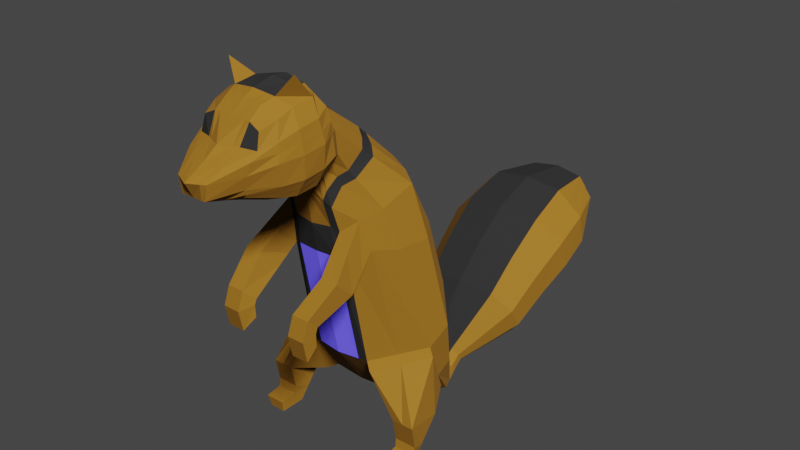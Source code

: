 # Source: ShopSquirrel01.blend  (saved by Blender 2.91.10; exported with 4.5.12 LTS)
import bpy
from mathutils import Matrix  # noqa: F401  (used for matrix-valued properties, if any)

bpy.ops.wm.read_factory_settings(use_empty=True)
scene = bpy.context.scene
scene.name = 'Scene'

# ---- collections
col_collection = bpy.data.collections.new('Collection'); scene.collection.children.link(col_collection)

# ---- materials (node trees are filled in below, after node groups)
mat_material = bpy.data.materials.new('Material')
mat_material.alpha_threshold = 0.0
mat_material.use_transparent_shadow = False
mat_material.line_color = (0.0, 0.0, 0.0, 1.0)
mat_material_001 = bpy.data.materials.new('Material.001')
mat_material_001.use_transparent_shadow = False
mat_material_002 = bpy.data.materials.new('Material.002')
mat_material_002.use_transparent_shadow = False
mat_material_003 = bpy.data.materials.new('Material.003')
mat_material_003.use_transparent_shadow = False
mat_material_004 = bpy.data.materials.new('Material.004')
mat_material_004.use_transparent_shadow = False

# ---- material node trees
mat_material.use_nodes = True; mat_material.node_tree.nodes.clear()
_N = mat_material.node_tree.nodes; _L = mat_material.node_tree.links
n0 = _N.new('ShaderNodeOutputMaterial'); n0.name = 'Material Output'; n0.location = (300, 300)
n1 = _N.new('ShaderNodeBsdfPrincipled'); n1.name = 'Principled BSDF'; n1.location = (10, 300)
n1.distribution = 'GGX'
n1.subsurface_method = 'BURLEY'
n1.inputs[2].default_value = 0.4
n1.inputs[3].default_value = 1.45
n1.inputs[27].default_value = (0.0, 0.0, 0.0, 1.0)
n1.inputs[28].default_value = 1.0
_L.new(n1.outputs[0], n0.inputs[0])
n0.is_active_output = True
mat_material_001.use_nodes = True; mat_material_001.node_tree.nodes.clear()
_N = mat_material_001.node_tree.nodes; _L = mat_material_001.node_tree.links
n0 = _N.new('ShaderNodeBsdfPrincipled'); n0.name = 'Principled BSDF'; n0.location = (10, 300)
n0.distribution = 'GGX'
n0.subsurface_method = 'BURLEY'
n0.inputs[0].default_value = (0.009018, 0.009018, 0.009018, 1.0)
n0.inputs[2].default_value = 0.883
n0.inputs[3].default_value = 1.45
n0.inputs[13].default_value = 0.08865
n0.inputs[27].default_value = (0.0, 0.0, 0.0, 1.0)
n0.inputs[28].default_value = 1.0
n1 = _N.new('ShaderNodeOutputMaterial'); n1.name = 'Material Output'; n1.location = (300, 300)
_L.new(n0.outputs[0], n1.inputs[0])
n1.is_active_output = True
mat_material_002.use_nodes = True; mat_material_002.node_tree.nodes.clear()
_N = mat_material_002.node_tree.nodes; _L = mat_material_002.node_tree.links
n0 = _N.new('ShaderNodeBsdfPrincipled'); n0.name = 'Principled BSDF'; n0.location = (10, 300)
n0.distribution = 'GGX'
n0.subsurface_method = 'BURLEY'
n0.inputs[0].default_value = (0.1193, 0.05247, 0.003115, 1.0)
n0.inputs[2].default_value = 0.8333
n0.inputs[3].default_value = 1.45
n0.inputs[13].default_value = 0.1596
n0.inputs[27].default_value = (0.0, 0.0, 0.0, 1.0)
n0.inputs[28].default_value = 1.0
n1 = _N.new('ShaderNodeOutputMaterial'); n1.name = 'Material Output'; n1.location = (300, 300)
_L.new(n0.outputs[0], n1.inputs[0])
n1.is_active_output = True
mat_material_003.use_nodes = True; mat_material_003.node_tree.nodes.clear()
_N = mat_material_003.node_tree.nodes; _L = mat_material_003.node_tree.links
n0 = _N.new('ShaderNodeBsdfPrincipled'); n0.name = 'Principled BSDF'; n0.location = (10, 300)
n0.distribution = 'GGX'
n0.subsurface_method = 'BURLEY'
n0.inputs[3].default_value = 1.45
n0.inputs[27].default_value = (0.8412, 0.6081, 0.1818, 1.0)
n0.inputs[28].default_value = 29.0
n1 = _N.new('ShaderNodeOutputMaterial'); n1.name = 'Material Output'; n1.location = (300, 300)
_L.new(n0.outputs[0], n1.inputs[0])
n1.is_active_output = True
mat_material_004.use_nodes = True; mat_material_004.node_tree.nodes.clear()
_N = mat_material_004.node_tree.nodes; _L = mat_material_004.node_tree.links
n0 = _N.new('ShaderNodeBsdfPrincipled'); n0.name = 'Principled BSDF'; n0.location = (10, 300)
n0.distribution = 'GGX'
n0.subsurface_method = 'BURLEY'
n0.inputs[0].default_value = (0.0922, 0.06845, 0.8, 1.0)
n0.inputs[2].default_value = 0.8404
n0.inputs[3].default_value = 1.45
n0.inputs[13].default_value = 0.1241
n0.inputs[27].default_value = (0.0, 0.0, 0.0, 1.0)
n0.inputs[28].default_value = 1.0
n1 = _N.new('ShaderNodeOutputMaterial'); n1.name = 'Material Output'; n1.location = (300, 300)
_L.new(n0.outputs[0], n1.inputs[0])
n1.is_active_output = True

# ---- world
world_world = bpy.data.worlds.new('World'); scene.world = world_world
world_world.use_nodes = True; world_world.node_tree.nodes.clear()
_N = world_world.node_tree.nodes; _L = world_world.node_tree.links
n0 = _N.new('ShaderNodeOutputWorld'); n0.name = 'World Output'; n0.location = (300, 300)
n1 = _N.new('ShaderNodeBackground'); n1.name = 'Background'; n1.location = (10, 300)
n1.inputs[0].default_value = (0.05088, 0.05088, 0.05088, 1.0)
_L.new(n1.outputs[0], n0.inputs[0])
n0.is_active_output = True
world_world.color = (0.05088, 0.05088, 0.05088)
world_world.use_sun_shadow = False
world_world.sun_shadow_jitter_overblur = 0.0

# ---- lights
light_light = bpy.data.lights.new('Light', 'SUN')
light_light.transmission_factor = 0.0
light_light.angle = 0.1993
light_light.shadow_soft_size = 0.1
light_light.shadow_cascade_max_distance = 1000.0

# ---- meshes
me_cube = bpy.data.meshes.new('Cube')
me_cube.from_pydata([(1.733, -0.3216, 1.876), (1.851, -0.2243, 1.25), (1.003, -0.2835, 2.025), (0.9485, -0.3672, 1.23), (0.8266, -0.194, 1.172), (1.721, -0.1948, 1.935), (1.018, -0.1885, 2.097), (1.836, -0.1355, 1.2), (0.9038, -0.4507, 1.405), (0.9281, -0.4417, 1.641), (0.9562, -0.4006, 1.903), (1.78, -0.3383, 1.709), (1.907, -0.3081, 1.499), (1.885, -0.2621, 1.347), (1.835, -0.173, 1.721), (2.233, -0.158, 1.49), (2.233, -0.118, 1.315), (0.8935, -0.2293, 1.89), (0.805, -0.3573, 1.61), (0.7792, -0.3573, 1.354), (1.341, 0.4489, 2.311), (1.55, -0.3808, 1.95), (1.371, -0.3877, 2.015), (1.115, -0.3877, 2.041), (1.103, -0.3848, 1.153), (1.359, -0.3774, 1.137), (1.504, -0.3447, 1.158), (1.56, -0.1842, 1.112), (1.328, -0.2293, 1.07), (1.072, -0.2293, 1.095), (1.175, -0.2293, 2.12), (1.432, -0.2293, 2.094), (1.579, -0.1896, 2.046), (0.4207, -0.4059, 1.286), (0.2554, -0.212, 1.422), (-0.8743, -0.2616, -0.5918), (0.6276, -0.4059, 1.133), (0.7919, -0.2649, 0.9289), (1.567, -0.428, 1.323), (1.354, -0.4867, 1.326), (1.098, -0.4867, 1.351), (1.644, -0.4516, 1.565), (1.375, -0.5131, 1.584), (1.11, -0.5209, 1.61), (1.619, -0.4351, 1.761), (1.406, -0.4867, 1.838), (1.15, -0.4867, 1.864), (-0.6206, -0.2582, 0.2108), (-1.205, -0.2652, -2.058), (-0.2035, -0.7466, 0.1679), (0.2467, -0.7331, 0.2144), (0.6222, -0.3607, 0.09087), (-1.179, -0.2449, -2.117), (-0.4357, -0.8536, -0.9728), (-0.124, -0.8569, -1.099), (0.3821, -0.39, -1.219), (-1.325, -0.2449, -1.997), (-0.9856, -0.4869, -2.156), (-0.8771, -0.5185, -2.186), (-0.6462, -0.2891, -2.262), (-1.828, -0.4513, -1.371), (-1.244, -0.3217, -2.167), (-1.322, -0.3217, -2.229), (-1.384, -0.264, -2.278), (-3.232, -0.4621, -0.4699), (-1.368, -0.3217, -2.067), (-1.42, -0.3217, -2.152), (-1.461, -0.264, -2.219), (-1.959, -0.6855, -1.585), (-2.119, -0.6855, -1.843), (-2.245, -0.5097, -2.048), (1.918, -0.3437, 1.622), (0.941, -0.4417, 1.769), (-3.309, -0.7617, -0.7812), (-3.402, -0.7617, -1.158), (-3.477, -0.5368, -1.456), (2.048, -0.1862, 1.6), (0.8492, -0.2933, 1.75), (1.66, -0.4433, 1.657), (1.39, -0.4999, 1.711), (1.13, -0.5038, 1.737), (0.3284, -0.3227, 1.354), (-0.5015, -0.5201, 0.1797), (-0.7013, -0.5754, -0.6363), (-1.015, -0.4557, -2.105), (-1.212, -0.2833, -2.142), (-1.346, -0.2833, -2.032), (-1.894, -0.5684, -1.478), (-3.27, -0.6119, -0.6256), (-4.598, -4.471e-08, -1.595), (0.6871, -0.3244, 0.4573), (-0.08103, -0.6275, 0.8051), (-0.2597, -0.2379, 0.9358), (0.3691, -0.6296, 0.6911), (-0.1945, -0.4455, 0.8708), (1.866, -0.2466, 1.289), (2.01, -0.1152, 1.25), (0.8029, -0.2756, 1.263), (0.9261, -0.409, 1.318), (0.7095, -0.3313, 1.072), (1.535, -0.3864, 1.241), (1.357, -0.4321, 1.231), (1.1, -0.4357, 1.252), (0.4725, -0.5551, 0.2335), (0.129, -0.6235, -1.159), (-0.7622, -0.4038, -2.224), (-1.353, -0.2929, -2.253), (-1.441, -0.2929, -2.186), (-2.182, -0.5976, -1.945), (-3.439, -0.6493, -1.307), (0.5642, -0.477, 0.575), (0.8572, -0.6306, -0.08775), (0.8595, -0.3709, -0.0853), (1.078, -0.4262, 0.1308), (1.076, -0.63, 0.1292), (1.288, -0.5587, -0.2805), (1.289, -0.2991, -0.279), (1.42, -0.3544, -0.1525), (1.419, -0.5581, -0.1534), (1.315, -0.5587, -0.3441), (1.317, -0.299, -0.3443), (1.498, -0.3543, -0.3634), (1.496, -0.5581, -0.3633), (1.446, 0.5581, -0.6123), (1.447, 0.3543, -0.6132), (1.311, 0.299, -0.492), (1.31, 0.5587, -0.4907), (-0.4152, -0.7515, -1.663), (0.0275, -0.3751, -1.77), (-0.6224, -0.7499, -1.565), (-1.071, -0.2634, -1.452), (-0.8898, -0.5156, -1.498), (-0.1939, -0.5633, -1.717), (0.2027, -0.7207, -1.212), (0.4558, -0.4873, -1.272), (0.1012, -0.4724, -1.823), (-0.05034, -0.9541, -1.152), (-0.3415, -0.8488, -1.716), (-0.1202, -0.6606, -1.77), (0.4041, -0.9017, -1.808), (0.4061, -0.7688, -1.808), (-0.07763, -0.7603, -1.899), (0.4021, -1.035, -1.808), (-0.07963, -0.9747, -1.899), (-0.07863, -0.8675, -1.899), (0.3496, -0.9017, -2.087), (0.3505, -0.7688, -2.086), (0.1568, -0.7603, -2.182), (0.3488, -1.035, -2.087), (0.156, -0.9747, -2.182), (0.1564, -0.8675, -2.182), (0.3745, -0.9, -2.179), (0.3749, -0.7806, -2.178), (0.2567, -0.7729, -2.332), (0.374, -1.019, -2.18), (0.2562, -0.9655, -2.333), (0.2565, -0.8692, -2.332), (0.5746, -0.9, -2.209), (0.5746, -0.7806, -2.208), (0.5659, -0.7729, -2.33), (0.5745, -1.019, -2.209), (0.5659, -0.9655, -2.33), (0.5659, -0.8692, -2.33), (-4.331, -0.2914, -1.081), (-3.874, -0.5636, -0.7711), (-3.801, -0.5644, -1.081), (-4.249, -0.3091, -1.216), (-4.206, -0.1661, -1.331), (-3.735, -0.4133, -1.361), (-4.422, -0.1741, -0.9311), (-3.926, -0.3495, -0.5504), (-3.9, -0.4531, -0.6592), (-4.377, -0.2266, -1.006), (-3.768, -0.5054, -1.221), (-4.225, -0.2428, -1.296), (-4.44, -0.1852, -1.419), (-4.558, -0.1535, -1.351), (-4.404, -0.1488, -1.446), (-4.502, -0.1774, -1.376), (-4.376, -0.09607, -1.46), (-4.622, -0.1118, -1.32), (1.733, 0.378, 1.876), (1.851, 0.2806, 1.25), (1.003, 0.3398, 2.025), (0.9485, 0.4236, 1.23), (0.8161, 0.02819, 1.121), (0.8266, 0.2503, 1.172), (1.714, 0.02819, 1.945), (1.721, 0.2511, 1.935), (1.018, 0.2449, 2.097), (1.024, 0.02819, 2.152), (1.836, 0.1918, 1.2), (1.807, 0.02819, 1.183), (0.9038, 0.5071, 1.405), (0.9281, 0.4981, 1.641), (0.9562, 0.457, 1.903), (1.78, 0.3947, 1.709), (1.907, 0.3644, 1.499), (1.885, 0.3185, 1.347), (1.925, 0.02819, 1.723), (2.325, 0.02819, 1.487), (2.233, 0.02819, 1.315), (1.835, 0.2294, 1.721), (2.233, 0.2144, 1.49), (2.233, 0.1744, 1.315), (0.8935, 0.2856, 1.89), (0.805, 0.4136, 1.61), (0.7792, 0.4136, 1.354), (0.8602, 0.02819, 1.945), (1.341, -0.3925, 2.311), (1.55, 0.4371, 1.95), (1.371, 0.4441, 2.015), (1.115, 0.4441, 2.041), (1.103, 0.4411, 1.153), (1.359, 0.4338, 1.137), (1.504, 0.4011, 1.158), (1.551, 0.02819, 1.091), (1.328, 0.02819, 1.07), (1.072, 0.02819, 1.095), (1.56, 0.2406, 1.112), (1.328, 0.2856, 1.07), (1.072, 0.2856, 1.095), (1.195, 0.02819, 2.177), (1.448, 0.02819, 2.124), (1.587, 0.02819, 2.054), (1.175, 0.2856, 2.12), (1.432, 0.2856, 2.094), (1.579, 0.246, 2.046), (-0.9016, -1.018e-07, -0.585), (0.2125, -1.458e-07, 1.44), (0.4207, 0.4059, 1.286), (0.2554, 0.212, 1.422), (-0.8743, 0.2616, -0.5918), (0.6276, 0.4059, 1.133), (0.7919, 0.265, 0.9289), (0.8332, -1.187e-07, 0.9805), (1.567, 0.4844, 1.323), (1.354, 0.5431, 1.326), (1.098, 0.5431, 1.351), (1.644, 0.5079, 1.565), (1.375, 0.5695, 1.584), (1.11, 0.5773, 1.61), (1.619, 0.4914, 1.761), (1.406, 0.5431, 1.838), (1.15, 0.5431, 1.864), (-0.6206, 0.2582, 0.2108), (-0.6881, -1.292e-07, 0.2276), (-1.214, -4.974e-08, -2.056), (-1.205, 0.2652, -2.058), (-0.2035, 0.7466, 0.1679), (0.2467, 0.7331, 0.2144), (0.6222, 0.3607, 0.09087), (0.6899, -8.642e-08, 0.1324), (-1.165, -3.383e-08, -2.106), (-1.179, 0.2449, -2.117), (-0.4357, 0.8536, -0.9728), (-0.124, 0.8569, -1.099), (0.3821, 0.39, -1.219), (0.4164, -3.268e-08, -1.242), (-1.315, -3.891e-08, -1.982), (-1.325, 0.2449, -1.997), (-0.9856, 0.4869, -2.156), (-0.8771, 0.5185, -2.186), (-0.6462, 0.2891, -2.262), (-0.5685, -1.394e-08, -2.281), (-1.799, -4.035e-08, -1.325), (-1.828, 0.4513, -1.371), (-1.244, 0.3217, -2.167), (-1.322, 0.3217, -2.229), (-1.384, 0.264, -2.278), (-1.4, -4.409e-08, -2.29), (-3.215, -4.631e-08, -0.4022), (-3.232, 0.4621, -0.4699), (-1.368, 0.3217, -2.067), (-1.42, 0.3217, -2.152), (-1.461, 0.264, -2.219), (-1.472, -3.837e-08, -2.236), (-1.959, 0.6855, -1.585), (-2.119, 0.6855, -1.843), (-2.245, 0.5097, -2.048), (-2.277, -3.871e-08, -2.1), (1.876, 0.4, 1.632), (0.941, 0.4981, 1.769), (-3.309, 0.7617, -0.7812), (-3.402, 0.7617, -1.158), (-3.477, 0.5368, -1.456), (-3.495, -2.976e-08, -1.533), (2.09, 0.02819, 1.613), (2.048, 0.2426, 1.6), (0.8492, 0.3496, 1.75), (1.619, 0.4997, 1.666), (1.39, 0.5563, 1.711), (1.13, 0.5602, 1.737), (0.3284, 0.3227, 1.354), (-0.5015, 0.5201, 0.1797), (-0.7013, 0.5754, -0.6363), (-1.015, 0.4557, -2.105), (-1.212, 0.2833, -2.142), (-1.346, 0.2833, -2.032), (-1.894, 0.5684, -1.478), (-3.27, 0.6119, -0.6256), (0.7487, -9.729e-08, 0.4811), (0.6871, 0.3244, 0.4573), (-0.08103, 0.6275, 0.8051), (-0.2597, 0.2379, 0.9358), (0.3691, 0.6296, 0.6911), (-0.2656, -1.416e-07, 0.9703), (-0.1945, 0.4455, 0.8708), (1.866, 0.303, 1.289), (2.02, 0.02819, 1.249), (2.01, 0.1715, 1.25), (0.8029, 0.332, 1.263), (0.9261, 0.4653, 1.318), (0.7095, 0.3313, 1.072), (1.535, 0.4427, 1.241), (1.357, 0.4884, 1.231), (1.1, 0.4921, 1.252), (0.4725, 0.5551, 0.2335), (0.129, 0.6235, -1.159), (-0.7622, 0.4038, -2.224), (-1.353, 0.2929, -2.253), (-1.441, 0.2929, -2.186), (-2.182, 0.5976, -1.945), (-3.439, 0.6493, -1.307), (0.5642, 0.477, 0.575), (0.8572, 0.6306, -0.08775), (0.8595, 0.3709, -0.0853), (1.078, 0.4262, 0.1308), (1.076, 0.63, 0.1292), (1.288, 0.5587, -0.2805), (1.289, 0.2991, -0.279), (1.42, 0.3544, -0.1525), (1.419, 0.5581, -0.1534), (1.315, 0.5587, -0.3441), (1.317, 0.299, -0.3443), (1.498, 0.3543, -0.3634), (1.496, 0.5581, -0.3633), (1.446, -0.5581, -0.6123), (1.447, -0.3543, -0.6132), (1.311, -0.299, -0.492), (1.31, -0.5587, -0.4907), (-1.096, -7.168e-08, -1.446), (-0.4152, 0.7515, -1.663), (0.0275, 0.3751, -1.77), (-0.6224, 0.7499, -1.565), (-1.071, 0.2634, -1.452), (0.0448, -2.181e-08, -1.789), (-0.8898, 0.5156, -1.498), (-0.1939, 0.5633, -1.717), (0.2027, 0.7207, -1.212), (0.4558, 0.4873, -1.272), (0.1012, 0.4724, -1.823), (-0.05034, 0.9541, -1.152), (-0.3415, 0.8488, -1.716), (-0.1202, 0.6606, -1.77), (0.4041, 0.9017, -1.808), (0.4061, 0.7688, -1.808), (-0.07763, 0.7603, -1.899), (0.4021, 1.035, -1.808), (-0.07963, 0.9747, -1.899), (-0.07863, 0.8675, -1.899), (0.3496, 0.9017, -2.087), (0.3505, 0.7688, -2.086), (0.1568, 0.7603, -2.182), (0.3488, 1.035, -2.087), (0.156, 0.9747, -2.182), (0.1564, 0.8675, -2.182), (0.3745, 0.9, -2.179), (0.3749, 0.7806, -2.178), (0.2567, 0.7729, -2.332), (0.374, 1.019, -2.18), (0.2562, 0.9655, -2.333), (0.2565, 0.8692, -2.332), (0.5746, 0.9, -2.209), (0.5746, 0.7806, -2.208), (0.5659, 0.7729, -2.33), (0.5745, 1.019, -2.209), (0.5659, 0.9655, -2.33), (0.5659, 0.8692, -2.33), (-4.331, 0.2914, -1.081), (-3.874, 0.5636, -0.7711), (-3.801, 0.5644, -1.081), (-4.249, 0.3091, -1.216), (-4.206, 0.1661, -1.331), (-3.735, 0.4133, -1.361), (-4.422, 0.1741, -0.9311), (-3.926, 0.3495, -0.5504), (-3.939, -5.041e-08, -0.4963), (-4.422, -4.028e-08, -0.9312), (-4.174, -4.59e-08, -1.338), (-3.72, -3.508e-08, -1.426), (-3.9, 0.4531, -0.6592), (-4.377, 0.2266, -1.006), (-3.768, 0.5054, -1.221), (-4.225, 0.2428, -1.296), (-4.44, 0.1852, -1.419), (-4.628, -4.078e-08, -1.316), (-4.558, 0.1535, -1.351), (-4.404, 0.1488, -1.446), (-4.502, 0.1774, -1.376), (-4.376, 0.09607, -1.46), (-4.622, 0.1118, -1.32), (-4.352, -3.98e-08, -1.456), (-2.807, -0.8032, -0.9605), (-2.367, -0.7444, -1.256), (-2.55, -0.7444, -1.553), (-2.967, -0.8032, -1.321), (-3.093, -0.5749, -1.606), (-2.695, -0.5423, -1.788), (-2.675, -0.4991, -0.6628), (-2.216, -0.4752, -1.011), (-2.183, -4.067e-08, -0.9572), (-2.647, -4.448e-08, -0.598), (-3.125, -3.614e-08, -1.679), (-2.732, -3.878e-08, -1.848), (-2.292, -0.6098, -1.133), (-2.741, -0.6512, -0.8117), (-2.622, -0.6434, -1.67), (-3.03, -0.6891, -1.464), (-2.807, 0.8032, -0.9605), (-2.367, 0.7444, -1.256), (-2.55, 0.7444, -1.553), (-2.967, 0.8032, -1.321), (-3.093, 0.5749, -1.606), (-2.695, 0.5423, -1.788), (-2.675, 0.4991, -0.6628), (-2.216, 0.4752, -1.011), (-2.292, 0.6098, -1.133), (-2.741, 0.6512, -0.8117), (-2.622, 0.6434, -1.67), (-3.03, 0.6891, -1.464), (0.8202, -0.5535, 0.3521), (0.8824, -0.3753, 0.2941), (0.6648, -0.5928, 0.07288), (0.7409, -0.3658, 0.002786), (0.8202, 0.5535, 0.3521), (0.8824, 0.3753, 0.2941), (0.6648, 0.5928, 0.07288), (0.7409, 0.3658, 0.002786), (0.8235, 0.1856, 1.157), (1.719, 0.1861, 1.938), (1.02, 0.1817, 2.113), (1.828, 0.1441, 1.195), (0.8838, 0.2106, 1.906), (2.233, 0.1318, 1.315), (2.26, 0.1601, 1.489), (1.861, 0.1707, 1.721), (0.2429, 0.1502, 1.427), (0.8054, 0.2251, 0.8232), (-0.8823, 0.1853, -0.5898), (1.581, 0.1825, 2.048), (1.436, 0.2106, 2.103), (1.181, 0.2106, 2.137), (1.072, 0.2106, 1.095), (1.328, 0.2106, 1.07), (1.557, 0.1786, 1.106), (-0.6403, 0.1829, 0.2157), (0.6713, 0.2555, 0.1336), (0.3921, 0.2763, -1.226), (-1.208, 0.1879, -2.058), (-0.6235, 0.2048, -2.267), (-1.175, 0.1735, -2.113), (-1.389, 0.187, -2.281), (-1.322, 0.1735, -1.993), (-1.464, 0.187, -2.224), (-1.82, 0.3197, -1.358), (-2.254, 0.3611, -2.063), (-3.227, 0.3273, -0.4502), (-3.482, 0.3803, -1.479), (2.06, 0.1801, 1.604), (0.7159, 0.2298, 0.4963), (-0.2614, 0.1685, 0.9459), (2.013, 0.1297, 1.25), (0.03254, 0.2657, -1.776), (-1.078, 0.1866, -1.451), (-3.731, 0.2928, -1.38), (-4.197, 0.1176, -1.333), (-3.93, 0.2476, -0.5346), (-4.422, 0.1234, -0.9311), (-4.369, 0.06806, -1.459), (-4.624, 0.07919, -1.319), (-2.706, 0.3842, -1.805), (-3.102, 0.4073, -1.627), (-2.206, 0.3367, -0.995), (-2.667, 0.3536, -0.6439), (0.8236, -0.1304, 1.158), (1.719, -0.1309, 1.938), (1.02, -0.1265, 2.113), (1.828, -0.08862, 1.195), (0.8839, -0.1556, 1.905), (2.233, -0.07618, 1.315), (2.259, -0.1047, 1.489), (1.86, -0.1154, 1.721), (0.2431, -0.1513, 1.427), (0.8051, -0.2265, 0.8234), (-0.8821, -0.1867, -0.5898), (1.581, -0.1273, 2.048), (1.436, -0.1556, 2.103), (1.181, -0.1556, 2.136), (1.072, -0.1556, 1.095), (1.328, -0.1556, 1.07), (1.558, -0.1234, 1.106), (-0.6399, -0.1843, 0.2156), (0.6704, -0.2575, 0.1328), (0.3919, -0.2784, -1.226), (-1.208, -0.1893, -2.058), (-0.624, -0.2063, -2.267), (-1.175, -0.1748, -2.113), (-1.389, -0.1885, -2.281), (-1.322, -0.1748, -1.993), (-1.464, -0.1885, -2.224), (-1.82, -0.3221, -1.358), (-2.254, -0.3638, -2.063), (-3.227, -0.3298, -0.4505), (-3.482, -0.3831, -1.478), (2.06, -0.1248, 1.604), (0.7154, -0.2315, 0.4956), (-0.2614, -0.1698, 0.9457), (2.013, -0.07414, 1.25), (0.03245, -0.2677, -1.776), (-1.078, -0.188, -1.451), (-3.731, -0.295, -1.38), (-4.197, -0.1185, -1.333), (-3.93, -0.2494, -0.5349), (-4.422, -0.1243, -0.9311), (-4.37, -0.06857, -1.459), (-4.624, -0.07978, -1.319), (-2.706, -0.3871, -1.805), (-3.102, -0.4104, -1.627), (-2.207, -0.3392, -0.9953), (-2.667, -0.3562, -0.6443), (0.8231, -1.137e-07, 0.8972), (0.7671, -0.3005, 0.7468), (0.3133, -0.4533, 1.183), (0.5723, -0.4538, 1.038), (0.1452, -0.2175, 1.318), (0.1102, -1.449e-07, 1.34), (0.2165, -0.349, 1.251), (0.6784, -0.3625, 0.9657), (0.7671, 0.3006, 0.7468), (0.3133, 0.4533, 1.183), (0.5723, 0.4538, 1.038), (0.1452, 0.2175, 1.318), (0.2165, 0.349, 1.251), (0.6784, 0.3625, 0.9657), (0.135, 0.1541, 1.324), (0.7846, 0.213, 0.7482), (0.1352, -0.1553, 1.324), (0.7843, -0.2145, 0.7481)], [], [(30, 6, 2, 23), (46, 23, 2, 10), (27, 7, 1, 26), (14, 5, 0, 11), (492, 486, 5, 14), (501, 488, 7, 27), (6, 17, 2), (489, 487, 190, 208), (498, 487, 6, 30), (77, 17, 34, 81), (485, 4, 37, 494), (489, 208, 229, 493), (98, 8, 19, 97), (8, 9, 18, 19), (72, 10, 17, 77), (518, 490, 16, 96), (490, 491, 15, 16), (515, 492, 14, 76), (96, 16, 13, 95), (16, 15, 12, 13), (76, 14, 11, 71), (102, 40, 8, 98), (40, 43, 9, 8), (80, 46, 10, 72), (71, 11, 44, 78), (78, 44, 45, 79), (79, 45, 46, 80), (13, 12, 41, 38), (38, 41, 42, 39), (39, 42, 43, 40), (95, 13, 38, 100), (100, 38, 39, 101), (101, 39, 40, 102), (517, 306, 246, 502), (93, 91, 49, 50), (97, 19, 36, 99), (94, 92, 47, 82), (486, 496, 32, 5), (496, 497, 31, 32), (497, 498, 30, 31), (19, 18, 33, 36), (209, 23, 31), (485, 499, 29, 4), (499, 500, 28, 29), (500, 501, 27, 28), (209, 30, 23), (20, 226, 212), (4, 29, 24, 3), (29, 28, 25, 24), (28, 27, 26, 25), (11, 0, 21, 44), (44, 21, 22, 45), (45, 22, 23, 46), (5, 32, 21, 0), (210, 211, 226, 227), (22, 31, 23), (82, 47, 35, 83), (103, 50, 54, 104), (502, 246, 228, 495), (110, 93, 50, 103), (516, 90, 51, 503), (131, 130, 48, 84), (520, 341, 247, 505), (132, 127, 58, 105), (503, 51, 55, 504), (50, 49, 53, 54), (84, 48, 52, 85), (105, 58, 62, 106), (505, 247, 253, 507), (519, 128, 59, 506), (127, 129, 57, 58), (85, 52, 56, 86), (106, 62, 66, 107), (507, 253, 259, 509), (506, 59, 63, 508), (58, 57, 61, 62), (86, 56, 60, 87), (107, 66, 69, 108), (509, 259, 265, 511), (508, 63, 67, 510), (62, 61, 65, 66), (416, 409, 64, 88), (418, 406, 74, 109), (530, 412, 271, 513), (510, 67, 70, 512), (66, 65, 68, 69), (528, 407, 75, 514), (406, 403, 73, 74), (403, 416, 88, 73), (65, 86, 87, 68), (61, 85, 86, 65), (57, 84, 85, 61), (129, 131, 84, 57), (49, 82, 83, 53), (91, 94, 82, 49), (42, 79, 80, 43), (41, 78, 79, 42), (12, 71, 78, 41), (43, 80, 72, 9), (15, 76, 71, 12), (491, 515, 76, 15), (9, 72, 77, 18), (18, 77, 81, 33), (533, 537, 94, 91), (548, 532, 90, 516), (538, 534, 93, 110), (537, 535, 92, 94), (534, 533, 91, 93), (547, 536, 306, 517), (532, 538, 110, 90), (175, 178, 89), (400, 479, 402, 89), (407, 418, 109, 75), (67, 107, 108, 70), (63, 106, 107, 67), (59, 105, 106, 63), (128, 132, 105, 59), (432, 431, 114, 113), (51, 103, 104, 55), (4, 97, 99, 37), (25, 101, 102, 24), (26, 100, 101, 25), (1, 95, 100, 26), (24, 102, 98, 3), (7, 96, 95, 1), (488, 518, 96, 7), (3, 98, 97, 4), (114, 111, 115, 118), (431, 433, 111, 114), (433, 434, 112, 111), (434, 432, 113, 112), (120, 121, 338, 339), (112, 113, 117, 116), (113, 114, 118, 117), (111, 112, 116, 115), (335, 334, 125, 124), (115, 116, 120, 119), (118, 115, 119, 122), (116, 117, 121, 120), (122, 119, 340, 337), (334, 333, 126, 125), (336, 335, 124, 123), (119, 120, 339, 340), (55, 104, 133, 134), (53, 83, 131, 129), (54, 53, 129, 127), (504, 55, 128, 519), (128, 55, 134, 135), (495, 228, 341, 520), (83, 35, 130, 131), (138, 135, 141, 144), (134, 133, 139, 140), (104, 54, 136, 133), (127, 132, 138, 137), (54, 127, 137, 136), (132, 128, 135, 138), (139, 142, 148, 145), (143, 144, 150, 149), (136, 137, 143, 142), (135, 134, 140, 141), (137, 138, 144, 143), (133, 136, 142, 139), (148, 149, 155, 154), (150, 147, 153, 156), (140, 139, 145, 146), (144, 141, 147, 150), (142, 143, 149, 148), (141, 140, 146, 147), (151, 154, 160, 157), (155, 156, 162, 161), (147, 146, 152, 153), (149, 150, 156, 155), (145, 148, 154, 151), (146, 145, 151, 152), (158, 157, 162, 159), (157, 160, 161, 162), (152, 151, 157, 158), (156, 153, 159, 162), (154, 155, 161, 160), (153, 152, 158, 159), (2, 17, 10), (75, 109, 173, 168), (168, 173, 174, 167), (73, 88, 171, 164), (164, 171, 172, 163), (74, 73, 164, 165), (165, 164, 163, 166), (514, 75, 168, 521), (521, 168, 167, 522), (513, 271, 387, 523), (523, 387, 388, 524), (109, 74, 165, 173), (173, 165, 166, 174), (88, 64, 170, 171), (171, 170, 169, 172), (167, 174, 177, 179), (163, 172, 176, 178), (166, 163, 178, 175), (522, 167, 179, 525), (524, 388, 396, 526), (174, 166, 175, 177), (172, 169, 180, 176), (225, 212, 183, 189), (244, 195, 183, 212), (219, 215, 182, 191), (202, 196, 181, 188), (446, 202, 188, 440), (455, 219, 191, 442), (189, 183, 205), (443, 208, 190, 441), (452, 225, 189, 441), (289, 293, 231, 205), (439, 448, 234, 186), (443, 447, 229, 208), (312, 311, 207, 193), (193, 207, 206, 194), (282, 289, 205, 195), (472, 310, 204, 444), (444, 204, 203, 445), (469, 288, 202, 446), (310, 308, 198, 204), (204, 198, 197, 203), (288, 281, 196, 202), (316, 312, 193, 238), (238, 193, 194, 241), (292, 282, 195, 244), (281, 290, 242, 196), (290, 291, 243, 242), (291, 292, 244, 243), (198, 236, 239, 197), (236, 237, 240, 239), (237, 238, 241, 240), (308, 314, 236, 198), (314, 315, 237, 236), (315, 316, 238, 237), (471, 456, 246, 306), (305, 250, 249, 303), (311, 313, 233, 207), (307, 294, 245, 304), (440, 188, 227, 450), (450, 227, 226, 451), (451, 226, 225, 452), (207, 233, 230, 206), (226, 20, 225), (439, 186, 221, 453), (453, 221, 220, 454), (454, 220, 219, 455), (31, 30, 209), (20, 212, 225), (186, 184, 213, 221), (221, 213, 214, 220), (220, 214, 215, 219), (196, 242, 210, 181), (242, 243, 211, 210), (243, 244, 212, 211), (188, 181, 210, 227), (21, 32, 31, 22), (211, 212, 226), (294, 295, 232, 245), (317, 318, 256, 250), (456, 449, 228, 246), (324, 317, 250, 305), (470, 457, 251, 302), (347, 296, 248, 345), (474, 459, 247, 341), (348, 319, 262, 342), (457, 458, 257, 251), (250, 256, 255, 249), (296, 297, 254, 248), (319, 320, 268, 262), (459, 461, 253, 247), (473, 460, 263, 343), (342, 262, 261, 344), (297, 298, 260, 254), (320, 321, 274, 268), (461, 463, 259, 253), (460, 462, 269, 263), (262, 268, 267, 261), (298, 299, 266, 260), (321, 322, 278, 274), (463, 465, 265, 259), (462, 464, 275, 269), (268, 274, 273, 267), (428, 300, 272, 425), (430, 323, 284, 422), (484, 467, 271, 412), (464, 466, 279, 275), (274, 278, 277, 273), (395, 398, 89), (397, 399, 89), (402, 525, 179, 89), (482, 468, 285, 423), (422, 284, 283, 419), (178, 176, 89), (401, 397, 89), (398, 400, 89), (396, 480, 401, 89), (176, 180, 89), (180, 526, 396, 89), (399, 395, 89), (419, 283, 300, 428), (273, 277, 299, 298), (267, 273, 298, 297), (261, 267, 297, 296), (344, 261, 296, 347), (249, 255, 295, 294), (303, 249, 294, 307), (240, 241, 292, 291), (239, 240, 291, 290), (197, 239, 290, 281), (241, 194, 282, 292), (203, 197, 281, 288), (445, 203, 288, 469), (194, 206, 289, 282), (206, 230, 293, 289), (540, 303, 307, 543), (546, 470, 302, 539), (544, 324, 305, 541), (543, 307, 304, 542), (541, 305, 303, 540), (545, 471, 306, 536), (539, 302, 324, 544), (177, 175, 89), (179, 177, 89), (423, 285, 323, 430), (275, 279, 322, 321), (269, 275, 321, 320), (263, 269, 320, 319), (343, 263, 319, 348), (436, 327, 328, 435), (251, 257, 318, 317), (186, 234, 313, 311), (214, 213, 316, 315), (215, 214, 315, 314), (182, 215, 314, 308), (213, 184, 312, 316), (191, 182, 308, 310), (442, 191, 310, 472), (184, 186, 311, 312), (328, 332, 329, 325), (435, 328, 325, 437), (437, 325, 326, 438), (438, 326, 327, 436), (121, 122, 337, 338), (326, 330, 331, 327), (327, 331, 332, 328), (325, 329, 330, 326), (333, 336, 123, 126), (329, 333, 334, 330), (332, 336, 333, 329), (330, 334, 335, 331), (124, 125, 126, 123), (338, 337, 340, 339), (331, 335, 336, 332), (117, 118, 122, 121), (257, 350, 349, 318), (255, 344, 347, 295), (256, 342, 344, 255), (458, 473, 343, 257), (343, 351, 350, 257), (449, 474, 341, 228), (295, 347, 345, 232), (354, 360, 357, 351), (350, 356, 355, 349), (318, 349, 352, 256), (342, 353, 354, 348), (256, 352, 353, 342), (348, 354, 351, 343), (355, 361, 364, 358), (359, 365, 366, 360), (352, 358, 359, 353), (351, 357, 356, 350), (353, 359, 360, 354), (349, 355, 358, 352), (364, 370, 371, 365), (366, 372, 369, 363), (356, 362, 361, 355), (360, 366, 363, 357), (358, 364, 365, 359), (357, 363, 362, 356), (367, 373, 376, 370), (371, 377, 378, 372), (363, 369, 368, 362), (365, 371, 372, 366), (361, 367, 370, 364), (362, 368, 367, 361), (374, 375, 378, 373), (373, 378, 377, 376), (368, 374, 373, 367), (372, 378, 375, 369), (370, 376, 377, 371), (369, 375, 374, 368), (183, 195, 205), (285, 384, 393, 323), (384, 383, 394, 393), (283, 380, 391, 300), (380, 379, 392, 391), (284, 381, 380, 283), (381, 382, 379, 380), (468, 475, 384, 285), (475, 476, 383, 384), (467, 477, 387, 271), (477, 478, 388, 387), (323, 393, 381, 284), (393, 394, 382, 381), (300, 391, 386, 272), (391, 392, 385, 386), (383, 400, 398, 394), (379, 399, 397, 392), (382, 395, 399, 379), (476, 479, 400, 383), (478, 480, 396, 388), (394, 398, 395, 382), (392, 397, 401, 385), (279, 424, 429, 322), (424, 423, 430, 429), (277, 420, 427, 299), (420, 419, 428, 427), (278, 421, 420, 277), (421, 422, 419, 420), (466, 481, 424, 279), (481, 482, 423, 424), (465, 483, 411, 265), (483, 484, 412, 411), (322, 429, 421, 278), (429, 430, 422, 421), (299, 427, 426, 266), (427, 428, 425, 426), (70, 108, 417, 408), (408, 417, 418, 407), (68, 87, 415, 404), (404, 415, 416, 403), (69, 68, 404, 405), (405, 404, 403, 406), (512, 70, 408, 527), (527, 408, 407, 528), (511, 265, 411, 529), (529, 411, 412, 530), (108, 69, 405, 417), (417, 405, 406, 418), (87, 60, 410, 415), (415, 410, 409, 416), (51, 90, 432, 434), (103, 51, 434, 433), (110, 103, 433, 431), (90, 110, 431, 432), (251, 438, 436, 302), (317, 437, 438, 251), (324, 435, 437, 317), (302, 436, 435, 324), (426, 425, 484, 483), (266, 426, 483, 465), (414, 413, 482, 481), (280, 414, 481, 466), (385, 401, 480, 478), (389, 402, 479, 476), (386, 385, 478, 477), (272, 386, 477, 467), (390, 389, 476, 475), (286, 390, 475, 468), (232, 345, 474, 449), (258, 346, 473, 458), (192, 442, 472, 309), (542, 304, 471, 545), (531, 301, 470, 546), (200, 445, 469, 287), (413, 286, 468, 482), (276, 280, 466, 464), (425, 272, 467, 484), (270, 276, 464, 462), (260, 266, 465, 463), (264, 270, 462, 460), (254, 260, 463, 461), (346, 264, 460, 473), (248, 254, 461, 459), (252, 258, 458, 457), (345, 248, 459, 474), (301, 252, 457, 470), (245, 232, 449, 456), (217, 454, 455, 216), (218, 453, 454, 217), (185, 439, 453, 218), (223, 451, 452, 222), (224, 450, 451, 223), (187, 440, 450, 224), (304, 245, 456, 471), (287, 469, 446, 199), (201, 444, 445, 200), (309, 472, 444, 201), (205, 231, 447, 443), (185, 235, 448, 439), (222, 452, 441, 190), (205, 443, 441, 189), (216, 455, 442, 192), (199, 446, 440, 187), (410, 529, 530, 409), (60, 511, 529, 410), (414, 527, 528, 413), (280, 512, 527, 414), (169, 524, 526, 180), (389, 522, 525, 402), (170, 523, 524, 169), (64, 513, 523, 170), (390, 521, 522, 389), (286, 514, 521, 390), (35, 495, 520, 130), (258, 504, 519, 346), (192, 309, 518, 488), (535, 547, 517, 92), (531, 548, 516, 301), (200, 287, 515, 491), (413, 528, 514, 286), (276, 510, 512, 280), (409, 530, 513, 64), (270, 508, 510, 276), (56, 509, 511, 60), (264, 506, 508, 270), (52, 507, 509, 56), (346, 519, 506, 264), (48, 505, 507, 52), (252, 503, 504, 258), (130, 520, 505, 48), (301, 516, 503, 252), (47, 502, 495, 35), (217, 216, 501, 500), (218, 217, 500, 499), (185, 218, 499, 485), (223, 222, 498, 497), (224, 223, 497, 496), (187, 224, 496, 486), (92, 517, 502, 47), (287, 199, 492, 515), (201, 200, 491, 490), (309, 201, 490, 518), (17, 489, 493, 34), (185, 485, 494, 235), (222, 190, 487, 498), (17, 6, 487, 489), (216, 192, 488, 501), (199, 187, 486, 492), (235, 494, 548, 531), (34, 493, 547, 535), (235, 531, 546, 448), (231, 542, 545, 447), (234, 539, 544, 313), (447, 545, 536, 229), (233, 541, 540, 230), (293, 543, 542, 231), (313, 544, 541, 233), (448, 546, 539, 234), (230, 540, 543, 293), (37, 99, 538, 532), (493, 229, 536, 547), (36, 33, 533, 534), (81, 34, 535, 537), (99, 36, 534, 538), (494, 37, 532, 548), (33, 81, 537, 533)])
me_cube.polygons.foreach_set('material_index', [2, 2, 2, 1, 2, 2, 2, 1, 1, 2, 2, 1, 2, 2, 2, 2, 2, 2, 2, 2, 2, 2, 2, 2, 2, 2, 2, 2, 2, 2, 2, 2, 2, 1, 2, 2, 2, 2, 2, 1, 2, 2, 2, 2, 2, 2, 2, 2, 2, 2, 2, 2, 2, 2, 2, 2, 2, 2, 1, 2, 1, 2, 1, 2, 1, 2, 2, 2, 1, 2, 2, 2, 2, 1, 2, 2, 2, 2, 1, 2, 2, 2, 2, 1, 2, 2, 2, 2, 2, 2, 2, 2, 2, 2, 2, 2, 2, 2, 2, 2, 2, 2, 2, 2, 1, 2, 2, 2, 1, 2, 2, 2, 2, 2, 2, 2, 2, 2, 2, 2, 2, 2, 2, 2, 2, 2, 2, 2, 2, 2, 2, 2, 2, 2, 2, 2, 2, 2, 2, 2, 2, 2, 2, 2, 2, 2, 2, 2, 1, 2, 2, 2, 2, 2, 2, 2, 2, 2, 2, 2, 2, 2, 2, 2, 2, 2, 2, 2, 2, 2, 2, 2, 2, 2, 2, 2, 2, 2, 2, 2, 2, 2, 2, 2, 2, 2, 2, 2, 2, 1, 1, 2, 2, 2, 2, 2, 2, 2, 2, 1, 2, 2, 2, 2, 2, 1, 2, 2, 2, 1, 1, 2, 2, 1, 2, 2, 2, 2, 2, 2, 2, 2, 2, 2, 2, 2, 2, 2, 2, 2, 2, 2, 2, 2, 2, 1, 2, 2, 2, 2, 2, 1, 2, 2, 2, 2, 2, 2, 2, 2, 2, 2, 2, 2, 2, 2, 2, 2, 2, 2, 1, 2, 1, 2, 1, 2, 1, 2, 2, 2, 1, 2, 2, 2, 2, 1, 2, 2, 2, 2, 1, 2, 2, 2, 2, 1, 2, 2, 2, 2, 2, 2, 2, 2, 2, 2, 1, 2, 1, 2, 2, 2, 2, 2, 2, 2, 2, 2, 2, 2, 2, 2, 2, 2, 2, 2, 1, 2, 2, 2, 1, 2, 2, 2, 2, 2, 2, 2, 2, 2, 2, 2, 2, 2, 2, 2, 2, 2, 2, 2, 2, 2, 2, 2, 2, 2, 2, 2, 2, 2, 2, 2, 2, 2, 2, 2, 2, 2, 2, 2, 1, 2, 2, 2, 2, 2, 2, 2, 2, 2, 2, 2, 2, 2, 2, 2, 2, 2, 2, 2, 2, 2, 2, 2, 2, 2, 2, 2, 2, 2, 2, 2, 2, 2, 2, 2, 2, 2, 2, 2, 2, 1, 1, 2, 2, 2, 2, 2, 2, 2, 2, 1, 2, 2, 2, 2, 2, 2, 2, 2, 2, 2, 1, 1, 2, 2, 2, 2, 2, 2, 2, 2, 2, 2, 2, 2, 1, 1, 2, 2, 2, 2, 2, 2, 2, 2, 2, 2, 2, 2, 1, 1, 2, 2, 1, 2, 1, 1, 2, 2, 1, 2, 2, 1, 2, 2, 2, 2, 1, 2, 1, 2, 1, 2, 1, 4, 1, 1, 1, 2, 2, 2, 1, 2, 2, 1, 2, 2, 2, 1, 2, 1, 1, 2, 2, 1, 1, 2, 2, 1, 2, 1, 1, 2, 2, 1, 2, 2, 1, 2, 2, 2, 2, 1, 2, 1, 2, 1, 2, 1, 4, 1, 1, 1, 2, 2, 2, 1, 2, 2, 1, 2, 2, 2, 1, 2, 1, 1, 2, 2, 2, 1, 2, 1, 1, 1, 1, 1, 1, 1, 1, 1, 1, 1, 1, 1, 1, 1])
_uv = me_cube.uv_layers.new(name='UVMap')
_uv.uv.foreach_set('vector', [0.8125, 0.6875, 0.875, 0.6875, 0.875, 0.75, 0.8125, 0.75, 0.5625, 0.9375, 0.625, 0.9375, 0.625, 1.0, 0.5625, 1.0, 0.3125, 0.6875, 0.375, 0.6875, 0.375, 0.75, 0.3125, 0.75, 0.5625, 0.6875, 0.625, 0.6875, 0.625, 0.75, 0.5625, 0.75, 0.5625, 0.6696, 0.625, 0.6696, 0.625, 0.6875, 0.5625, 0.6875, 0.3125, 0.6696, 0.375, 0.6696, 0.375, 0.6875, 0.3125, 0.6875, 0.625, 0.0625, 0.5625, 0.0625, 0.875, 0.75, 0.5625, 0.08039, 0.625, 0.08039, 0.625, 0.125, 0.5625, 0.125, 0.8125, 0.6696, 0.875, 0.6696, 0.875, 0.6875, 0.8125, 0.6875, 0.5312, 0.0625, 0.5625, 0.0625, 0.5625, 0.0625, 0.5312, 0.0625, 0.125, 0.6696, 0.125, 0.6875, 0.125, 0.6875, 0.125, 0.6696, 0.5625, 0.08039, 0.5625, 0.125, 0.5625, 0.125, 0.5625, 0.08039, 0.4062, 0.0, 0.4375, 0.0, 0.4375, 0.0625, 0.4062, 0.0625, 0.4375, 0.0, 0.5, 0.0, 0.5, 0.0625, 0.4375, 0.0625, 0.5312, 0.0, 0.5625, 0.0, 0.5625, 0.0625, 0.5312, 0.0625, 0.4062, 0.6696, 0.4375, 0.6696, 0.4375, 0.6875, 0.4062, 0.6875, 0.4375, 0.6696, 0.5, 0.6696, 0.5, 0.6875, 0.4375, 0.6875, 0.5312, 0.6696, 0.5625, 0.6696, 0.5625, 0.6875, 0.5312, 0.6875, 0.4062, 0.6875, 0.4375, 0.6875, 0.4375, 0.75, 0.4062, 0.75, 0.4375, 0.6875, 0.5, 0.6875, 0.5, 0.75, 0.4375, 0.75, 0.5312, 0.6875, 0.5625, 0.6875, 0.5625, 0.75, 0.5312, 0.75, 0.4062, 0.9375, 0.4375, 0.9375, 0.4375, 1.0, 0.4062, 1.0, 0.4375, 0.9375, 0.5, 0.9375, 0.5, 1.0, 0.4375, 1.0, 0.5312, 0.9375, 0.5625, 0.9375, 0.5625, 1.0, 0.5312, 1.0, 0.5312, 0.75, 0.5625, 0.75, 0.5625, 0.8125, 0.5312, 0.8125, 0.5312, 0.8125, 0.5625, 0.8125, 0.5625, 0.875, 0.5312, 0.875, 0.5312, 0.875, 0.5625, 0.875, 0.5625, 0.9375, 0.5312, 0.9375, 0.4375, 0.75, 0.5, 0.75, 0.5, 0.8125, 0.4375, 0.8125, 0.4375, 0.8125, 0.5, 0.8125, 0.5, 0.875, 0.4375, 0.875, 0.4375, 0.875, 0.5, 0.875, 0.5, 0.9375, 0.4375, 0.9375, 0.4062, 0.75, 0.4375, 0.75, 0.4375, 0.8125, 0.4062, 0.8125, 0.4062, 0.8125, 0.4375, 0.8125, 0.4375, 0.875, 0.4062, 0.875, 0.4062, 0.875, 0.4375, 0.875, 0.4375, 0.9375, 0.4062, 0.9375, 0.5625, 0.08039, 0.5625, 0.125, 0.5625, 0.125, 0.5625, 0.08039, 0.4375, 0.0625, 0.5, 0.0625, 0.5, 0.0625, 0.4375, 0.0625, 0.4062, 0.0625, 0.4375, 0.0625, 0.4375, 0.0625, 0.4062, 0.0625, 0.5312, 0.0625, 0.5625, 0.0625, 0.5625, 0.0625, 0.5312, 0.0625, 0.625, 0.6696, 0.6875, 0.6696, 0.6875, 0.6875, 0.625, 0.6875, 0.6875, 0.6696, 0.75, 0.6696, 0.75, 0.6875, 0.6875, 0.6875, 0.75, 0.6696, 0.8125, 0.6696, 0.8125, 0.6875, 0.75, 0.6875, 0.4375, 0.0625, 0.5, 0.0625, 0.5, 0.0625, 0.4375, 0.0625, 0.0, 0.0, 0.625, 0.9375, 0.75, 0.6875, 0.125, 0.6696, 0.1875, 0.6696, 0.1875, 0.6875, 0.125, 0.6875, 0.1875, 0.6696, 0.25, 0.6696, 0.25, 0.6875, 0.1875, 0.6875, 0.25, 0.6696, 0.3125, 0.6696, 0.3125, 0.6875, 0.25, 0.6875, 0.0, 0.0, 0.8125, 0.6875, 0.8125, 0.75, 0.0, 0.0, 0.75, 0.6875, 0.625, 0.9375, 0.125, 0.6875, 0.1875, 0.6875, 0.1875, 0.75, 0.125, 0.75, 0.1875, 0.6875, 0.25, 0.6875, 0.25, 0.75, 0.1875, 0.75, 0.25, 0.6875, 0.3125, 0.6875, 0.3125, 0.75, 0.25, 0.75, 0.5625, 0.75, 0.625, 0.75, 0.625, 0.8125, 0.5625, 0.8125, 0.5625, 0.8125, 0.625, 0.8125, 0.625, 0.875, 0.5625, 0.875, 0.5625, 0.875, 0.625, 0.875, 0.625, 0.9375, 0.5625, 0.9375, 0.625, 0.6875, 0.6875, 0.6875, 0.6875, 0.75, 0.625, 0.75, 0.6875, 0.75, 0.75, 0.75, 0.75, 0.6875, 0.6875, 0.6875, 0.75, 0.75, 0.75, 0.6875, 0.625, 0.9375, 0.5312, 0.0625, 0.5625, 0.0625, 0.5625, 0.0625, 0.5312, 0.0625, 0.4062, 0.0625, 0.4375, 0.0625, 0.4375, 0.0625, 0.4062, 0.0625, 0.5625, 0.08039, 0.5625, 0.125, 0.5625, 0.125, 0.5625, 0.08039, 0.4062, 0.0625, 0.4375, 0.0625, 0.4375, 0.0625, 0.4062, 0.0625, 0.125, 0.6696, 0.125, 0.6875, 0.125, 0.6875, 0.125, 0.6696, 0.5312, 0.0625, 0.5625, 0.0625, 0.5625, 0.0625, 0.5312, 0.0625, 0.5625, 0.08039, 0.5625, 0.125, 0.5625, 0.125, 0.5625, 0.08039, 0.4062, 0.0625, 0.4375, 0.0625, 0.4375, 0.0625, 0.4062, 0.0625, 0.125, 0.6696, 0.125, 0.6875, 0.125, 0.6875, 0.125, 0.6696, 0.4375, 0.0625, 0.5, 0.0625, 0.5, 0.0625, 0.4375, 0.0625, 0.5312, 0.0625, 0.5625, 0.0625, 0.5625, 0.0625, 0.5312, 0.0625, 0.4062, 0.0625, 0.4375, 0.0625, 0.4375, 0.0625, 0.4062, 0.0625, 0.5625, 0.08039, 0.5625, 0.125, 0.5625, 0.125, 0.5625, 0.08039, 0.125, 0.6696, 0.125, 0.6875, 0.125, 0.6875, 0.125, 0.6696, 0.4375, 0.0625, 0.5, 0.0625, 0.5, 0.0625, 0.4375, 0.0625, 0.5312, 0.0625, 0.5625, 0.0625, 0.5625, 0.0625, 0.5312, 0.0625, 0.4062, 0.0625, 0.4375, 0.0625, 0.4375, 0.0625, 0.4062, 0.0625, 0.5625, 0.08039, 0.5625, 0.125, 0.5625, 0.125, 0.5625, 0.08039, 0.125, 0.6696, 0.125, 0.6875, 0.125, 0.6875, 0.125, 0.6696, 0.4375, 0.0625, 0.5, 0.0625, 0.5, 0.0625, 0.4375, 0.0625, 0.5312, 0.0625, 0.5625, 0.0625, 0.5625, 0.0625, 0.5312, 0.0625, 0.4062, 0.0625, 0.4375, 0.0625, 0.4375, 0.0625, 0.4062, 0.0625, 0.5625, 0.08039, 0.5625, 0.125, 0.5625, 0.125, 0.5625, 0.08039, 0.125, 0.6696, 0.125, 0.6875, 0.125, 0.6875, 0.125, 0.6696, 0.4375, 0.0625, 0.5, 0.0625, 0.5, 0.0625, 0.4375, 0.0625, 0.5312, 0.0625, 0.5625, 0.0625, 0.5625, 0.0625, 0.5312, 0.0625, 0.4062, 0.0625, 0.4375, 0.0625, 0.4375, 0.0625, 0.4062, 0.0625, 0.5625, 0.08039, 0.5625, 0.125, 0.5625, 0.125, 0.5625, 0.08039, 0.125, 0.6696, 0.125, 0.6875, 0.125, 0.6875, 0.125, 0.6696, 0.4375, 0.0625, 0.5, 0.0625, 0.5, 0.0625, 0.4375, 0.0625, 0.125, 0.6696, 0.125, 0.6875, 0.125, 0.6875, 0.125, 0.6696, 0.4375, 0.0625, 0.5, 0.0625, 0.5, 0.0625, 0.4375, 0.0625, 0.5, 0.0625, 0.5312, 0.0625, 0.5312, 0.0625, 0.5, 0.0625, 0.5, 0.0625, 0.5312, 0.0625, 0.5312, 0.0625, 0.5, 0.0625, 0.5, 0.0625, 0.5312, 0.0625, 0.5312, 0.0625, 0.5, 0.0625, 0.5, 0.0625, 0.5312, 0.0625, 0.5312, 0.0625, 0.5, 0.0625, 0.5, 0.0625, 0.5312, 0.0625, 0.5312, 0.0625, 0.5, 0.0625, 0.5, 0.0625, 0.5312, 0.0625, 0.5312, 0.0625, 0.5, 0.0625, 0.5, 0.0625, 0.5312, 0.0625, 0.5312, 0.0625, 0.5, 0.0625, 0.5, 0.875, 0.5312, 0.875, 0.5312, 0.9375, 0.5, 0.9375, 0.5, 0.8125, 0.5312, 0.8125, 0.5312, 0.875, 0.5, 0.875, 0.5, 0.75, 0.5312, 0.75, 0.5312, 0.8125, 0.5, 0.8125, 0.5, 0.9375, 0.5312, 0.9375, 0.5312, 1.0, 0.5, 1.0, 0.5, 0.6875, 0.5312, 0.6875, 0.5312, 0.75, 0.5, 0.75, 0.5, 0.6696, 0.5312, 0.6696, 0.5312, 0.6875, 0.5, 0.6875, 0.5, 0.0, 0.5312, 0.0, 0.5312, 0.0625, 0.5, 0.0625, 0.5, 0.0625, 0.5312, 0.0625, 0.5312, 0.0625, 0.5, 0.0625, 0.5, 0.0625, 0.5312, 0.0625, 0.5312, 0.0625, 0.5, 0.0625, 0.125, 0.6696, 0.125, 0.6875, 0.125, 0.6875, 0.125, 0.6696, 0.4062, 0.0625, 0.4375, 0.0625, 0.4375, 0.0625, 0.4062, 0.0625, 0.5312, 0.0625, 0.5625, 0.0625, 0.5625, 0.0625, 0.5312, 0.0625, 0.4375, 0.0625, 0.5, 0.0625, 0.5, 0.0625, 0.4375, 0.0625, 0.5625, 0.08039, 0.5625, 0.125, 0.5625, 0.125, 0.5625, 0.08039, 0.375, 0.0625, 0.4062, 0.0625, 0.4062, 0.0625, 0.375, 0.0625, 0.4375, 0.0625, 0.5, 0.0625, 0.4375, 0.0625, 0.125, 0.6875, 0.125, 0.6693, 0.125, 0.625, 0.125, 0.6875, 0.375, 0.0625, 0.4062, 0.0625, 0.4062, 0.0625, 0.375, 0.0625, 0.375, 0.0625, 0.4062, 0.0625, 0.4062, 0.0625, 0.375, 0.0625, 0.375, 0.0625, 0.4062, 0.0625, 0.4062, 0.0625, 0.375, 0.0625, 0.375, 0.0625, 0.4062, 0.0625, 0.4062, 0.0625, 0.375, 0.0625, 0.375, 0.0625, 0.4062, 0.0625, 0.4062, 0.0625, 0.375, 0.0625, 0.375, 0.0625, 0.4062, 0.0625, 0.4062, 0.0625, 0.375, 0.0625, 0.375, 0.0625, 0.4062, 0.0625, 0.4062, 0.0625, 0.375, 0.0625, 0.375, 0.0625, 0.4062, 0.0625, 0.4062, 0.0625, 0.375, 0.0625, 0.375, 0.875, 0.4062, 0.875, 0.4062, 0.9375, 0.375, 0.9375, 0.375, 0.8125, 0.4062, 0.8125, 0.4062, 0.875, 0.375, 0.875, 0.375, 0.75, 0.4062, 0.75, 0.4062, 0.8125, 0.375, 0.8125, 0.375, 0.9375, 0.4062, 0.9375, 0.4062, 1.0, 0.375, 1.0, 0.375, 0.6875, 0.4062, 0.6875, 0.4062, 0.75, 0.375, 0.75, 0.375, 0.6696, 0.4062, 0.6696, 0.4062, 0.6875, 0.375, 0.6875, 0.375, 0.0, 0.4062, 0.0, 0.4062, 0.0625, 0.375, 0.0625, 0.4062, 0.0625, 0.4062, 0.0625, 0.4062, 0.0625, 0.4062, 0.0625, 0.4062, 0.0625, 0.4062, 0.0625, 0.4062, 0.0625, 0.4062, 0.0625, 0.4062, 0.0625, 0.375, 0.0625, 0.375, 0.0625, 0.4062, 0.0625, 0.125, 0.6875, 0.125, 0.6875, 0.125, 0.6875, 0.125, 0.6875, 0.125, 0.6875, 0.125, 0.6875, 0.125, 0.6875, 0.125, 0.6875, 0.125, 0.6875, 0.125, 0.6875, 0.125, 0.6875, 0.125, 0.6875, 0.375, 0.0625, 0.4062, 0.0625, 0.4062, 0.0625, 0.375, 0.0625, 0.4062, 0.0625, 0.375, 0.0625, 0.375, 0.0625, 0.4062, 0.0625, 0.125, 0.6875, 0.125, 0.6875, 0.125, 0.6875, 0.125, 0.6875, 0.4062, 0.0625, 0.375, 0.0625, 0.375, 0.0625, 0.4062, 0.0625, 0.4062, 0.0625, 0.4062, 0.0625, 0.4062, 0.0625, 0.4062, 0.0625, 0.125, 0.6875, 0.125, 0.6875, 0.125, 0.6875, 0.125, 0.6875, 0.4062, 0.0625, 0.4062, 0.0625, 0.4062, 0.0625, 0.4062, 0.0625, 0.375, 0.0625, 0.4062, 0.0625, 0.4062, 0.0625, 0.375, 0.0625, 0.4062, 0.0625, 0.125, 0.6875, 0.125, 0.6875, 0.4062, 0.0625, 0.4062, 0.0625, 0.375, 0.0625, 0.375, 0.0625, 0.4062, 0.0625, 0.375, 0.0625, 0.4062, 0.0625, 0.4062, 0.0625, 0.375, 0.0625, 0.5, 0.0625, 0.5312, 0.0625, 0.5312, 0.0625, 0.5, 0.0625, 0.4375, 0.0625, 0.5, 0.0625, 0.5, 0.0625, 0.4375, 0.0625, 0.125, 0.6696, 0.125, 0.6875, 0.125, 0.6875, 0.125, 0.6696, 0.125, 0.6875, 0.125, 0.6875, 0.125, 0.6875, 0.125, 0.6875, 0.5625, 0.08039, 0.5625, 0.125, 0.5625, 0.125, 0.5625, 0.08039, 0.5312, 0.0625, 0.5625, 0.0625, 0.5625, 0.0625, 0.5312, 0.0625, 0.4062, 0.0625, 0.375, 0.0625, 0.375, 0.0625, 0.4062, 0.0625, 0.375, 0.0625, 0.4062, 0.0625, 0.4062, 0.0625, 0.375, 0.0625, 0.4062, 0.0625, 0.4375, 0.0625, 0.4375, 0.0625, 0.4062, 0.0625, 0.4375, 0.0625, 0.4062, 0.0625, 0.4062, 0.0625, 0.4375, 0.0625, 0.4375, 0.0625, 0.4375, 0.0625, 0.4375, 0.0625, 0.4375, 0.0625, 0.4062, 0.0625, 0.375, 0.0625, 0.375, 0.0625, 0.4062, 0.0625, 0.4062, 0.0625, 0.4375, 0.0625, 0.4375, 0.0625, 0.4062, 0.0625, 0.4375, 0.0625, 0.4062, 0.0625, 0.4062, 0.0625, 0.4375, 0.0625, 0.4375, 0.0625, 0.4375, 0.0625, 0.4375, 0.0625, 0.4375, 0.0625, 0.125, 0.6875, 0.125, 0.6875, 0.125, 0.6875, 0.125, 0.6875, 0.4375, 0.0625, 0.4062, 0.0625, 0.4062, 0.0625, 0.4375, 0.0625, 0.4062, 0.0625, 0.4375, 0.0625, 0.4375, 0.0625, 0.4062, 0.0625, 0.4375, 0.0625, 0.4375, 0.0625, 0.4375, 0.0625, 0.4375, 0.0625, 0.4062, 0.0625, 0.375, 0.0625, 0.375, 0.0625, 0.4062, 0.0625, 0.375, 0.0625, 0.4062, 0.0625, 0.4062, 0.0625, 0.375, 0.0625, 0.4062, 0.0625, 0.375, 0.0625, 0.375, 0.0625, 0.4062, 0.0625, 0.4375, 0.0625, 0.4375, 0.0625, 0.4375, 0.0625, 0.4375, 0.0625, 0.125, 0.6875, 0.125, 0.6875, 0.125, 0.6875, 0.125, 0.6875, 0.4062, 0.0625, 0.4375, 0.0625, 0.4375, 0.0625, 0.4062, 0.0625, 0.4375, 0.0625, 0.4062, 0.0625, 0.4062, 0.0625, 0.4375, 0.0625, 0.125, 0.6875, 0.125, 0.6875, 0.125, 0.6875, 0.125, 0.6875, 0.4375, 0.0625, 0.4062, 0.0625, 0.4062, 0.0625, 0.4375, 0.0625, 0.4062, 0.0625, 0.4375, 0.0625, 0.4375, 0.0625, 0.4062, 0.0625, 0.375, 0.0625, 0.4062, 0.0625, 0.4062, 0.0625, 0.375, 0.0625, 0.375, 0.0625, 0.4062, 0.0625, 0.4062, 0.0625, 0.375, 0.0625, 0.4062, 0.0625, 0.4375, 0.0625, 0.4375, 0.0625, 0.4062, 0.0625, 0.375, 0.0625, 0.4062, 0.0625, 0.4062, 0.0625, 0.375, 0.0625, 0.4062, 0.0625, 0.375, 0.0625, 0.375, 0.0625, 0.4062, 0.0625, 0.4375, 0.0625, 0.4375, 0.0625, 0.4375, 0.0625, 0.4375, 0.0625, 0.125, 0.6875, 0.125, 0.6875, 0.125, 0.6875, 0.125, 0.6875, 0.875, 0.75, 0.5625, 0.0625, 0.5625, 0.0, 0.375, 0.0625, 0.4062, 0.0625, 0.4062, 0.0625, 0.375, 0.0625, 0.375, 0.0625, 0.4062, 0.0625, 0.4062, 0.0625, 0.375, 0.0625, 0.5, 0.0625, 0.5312, 0.0625, 0.5312, 0.0625, 0.5, 0.0625, 0.5, 0.0625, 0.5312, 0.0625, 0.5312, 0.0625, 0.5, 0.0625, 0.4375, 0.0625, 0.5, 0.0625, 0.5, 0.0625, 0.4375, 0.0625, 0.4375, 0.0625, 0.5, 0.0625, 0.5, 0.0625, 0.4375, 0.0625, 0.125, 0.6696, 0.125, 0.6875, 0.125, 0.6875, 0.125, 0.6696, 0.125, 0.6696, 0.125, 0.6875, 0.125, 0.6875, 0.125, 0.6696, 0.5625, 0.08039, 0.5625, 0.125, 0.5625, 0.125, 0.5625, 0.08039, 0.5625, 0.08039, 0.5625, 0.125, 0.5625, 0.125, 0.5625, 0.08039, 0.4062, 0.0625, 0.4375, 0.0625, 0.4375, 0.0625, 0.4062, 0.0625, 0.4062, 0.0625, 0.4375, 0.0625, 0.4375, 0.0625, 0.4062, 0.0625, 0.5312, 0.0625, 0.5625, 0.0625, 0.5625, 0.0625, 0.5312, 0.0625, 0.5312, 0.0625, 0.5625, 0.0625, 0.5625, 0.0625, 0.5312, 0.0625, 0.375, 0.0625, 0.4062, 0.0625, 0.4062, 0.0625, 0.375, 0.0625, 0.5, 0.0625, 0.5312, 0.0625, 0.5312, 0.0625, 0.5, 0.0625, 0.4375, 0.0625, 0.5, 0.0625, 0.5, 0.0625, 0.4375, 0.0625, 0.125, 0.6696, 0.125, 0.6875, 0.125, 0.6875, 0.125, 0.6696, 0.5625, 0.08039, 0.5625, 0.125, 0.5625, 0.125, 0.5625, 0.08039, 0.4062, 0.0625, 0.4375, 0.0625, 0.4375, 0.0625, 0.4062, 0.0625, 0.5312, 0.0625, 0.5625, 0.0625, 0.5625, 0.0625, 0.5312, 0.0625, 0.8125, 0.6875, 0.8125, 0.75, 0.875, 0.75, 0.875, 0.6875, 0.5625, 0.9375, 0.5625, 1.0, 0.625, 1.0, 0.625, 0.9375, 0.3125, 0.6875, 0.3125, 0.75, 0.375, 0.75, 0.375, 0.6875, 0.5625, 0.6875, 0.5625, 0.75, 0.625, 0.75, 0.625, 0.6875, 0.5625, 0.6693, 0.5625, 0.6875, 0.625, 0.6875, 0.625, 0.6693, 0.3125, 0.6693, 0.3125, 0.6875, 0.375, 0.6875, 0.375, 0.6693, 0.625, 0.0625, 0.875, 0.75, 0.5625, 0.0625, 0.5625, 0.08072, 0.5625, 0.125, 0.625, 0.125, 0.625, 0.08072, 0.8125, 0.6693, 0.8125, 0.6875, 0.875, 0.6875, 0.875, 0.6693, 0.5312, 0.0625, 0.5312, 0.0625, 0.5625, 0.0625, 0.5625, 0.0625, 0.125, 0.6693, 0.125, 0.6693, 0.125, 0.6875, 0.125, 0.6875, 0.5625, 0.08072, 0.5625, 0.08072, 0.5625, 0.125, 0.5625, 0.125, 0.4062, 0.0, 0.4062, 0.0625, 0.4375, 0.0625, 0.4375, 0.0, 0.4375, 0.0, 0.4375, 0.0625, 0.5, 0.0625, 0.5, 0.0, 0.5312, 0.0, 0.5312, 0.0625, 0.5625, 0.0625, 0.5625, 0.0, 0.4063, 0.6693, 0.4062, 0.6875, 0.4375, 0.6875, 0.4375, 0.6693, 0.4375, 0.6693, 0.4375, 0.6875, 0.5, 0.6875, 0.5, 0.6693, 0.5312, 0.6693, 0.5312, 0.6875, 0.5625, 0.6875, 0.5625, 0.6693, 0.4062, 0.6875, 0.4062, 0.75, 0.4375, 0.75, 0.4375, 0.6875, 0.4375, 0.6875, 0.4375, 0.75, 0.5, 0.75, 0.5, 0.6875, 0.5312, 0.6875, 0.5312, 0.75, 0.5625, 0.75, 0.5625, 0.6875, 0.4062, 0.9375, 0.4062, 1.0, 0.4375, 1.0, 0.4375, 0.9375, 0.4375, 0.9375, 0.4375, 1.0, 0.5, 1.0, 0.5, 0.9375, 0.5312, 0.9375, 0.5312, 1.0, 0.5625, 1.0, 0.5625, 0.9375, 0.5312, 0.75, 0.5312, 0.8125, 0.5625, 0.8125, 0.5625, 0.75, 0.5312, 0.8125, 0.5312, 0.875, 0.5625, 0.875, 0.5625, 0.8125, 0.5312, 0.875, 0.5312, 0.9375, 0.5625, 0.9375, 0.5625, 0.875, 0.4375, 0.75, 0.4375, 0.8125, 0.5, 0.8125, 0.5, 0.75, 0.4375, 0.8125, 0.4375, 0.875, 0.5, 0.875, 0.5, 0.8125, 0.4375, 0.875, 0.4375, 0.9375, 0.5, 0.9375, 0.5, 0.875, 0.4062, 0.75, 0.4062, 0.8125, 0.4375, 0.8125, 0.4375, 0.75, 0.4062, 0.8125, 0.4062, 0.875, 0.4375, 0.875, 0.4375, 0.8125, 0.4062, 0.875, 0.4062, 0.9375, 0.4375, 0.9375, 0.4375, 0.875, 0.5625, 0.08072, 0.5625, 0.08072, 0.5625, 0.125, 0.5625, 0.125, 0.4375, 0.0625, 0.4375, 0.0625, 0.5, 0.0625, 0.5, 0.0625, 0.4062, 0.0625, 0.4062, 0.0625, 0.4375, 0.0625, 0.4375, 0.0625, 0.5312, 0.0625, 0.5312, 0.0625, 0.5625, 0.0625, 0.5625, 0.0625, 0.625, 0.6693, 0.625, 0.6875, 0.6875, 0.6875, 0.6875, 0.6693, 0.6875, 0.6693, 0.6875, 0.6875, 0.75, 0.6875, 0.75, 0.6693, 0.75, 0.6693, 0.75, 0.6875, 0.8125, 0.6875, 0.8125, 0.6693, 0.4375, 0.0625, 0.4375, 0.0625, 0.5, 0.0625, 0.5, 0.0625, 0.75, 0.6875, 0.0, 0.0, 0.8125, 0.6875, 0.125, 0.6693, 0.125, 0.6875, 0.1875, 0.6875, 0.1875, 0.6693, 0.1875, 0.6693, 0.1875, 0.6875, 0.25, 0.6875, 0.25, 0.6693, 0.25, 0.6693, 0.25, 0.6875, 0.3125, 0.6875, 0.3125, 0.6693, 0.75, 0.6875, 0.8125, 0.6875, 0.0, 0.0, 0.0, 0.0, 0.8125, 0.75, 0.8125, 0.6875, 0.125, 0.6875, 0.125, 0.75, 0.1875, 0.75, 0.1875, 0.6875, 0.1875, 0.6875, 0.1875, 0.75, 0.25, 0.75, 0.25, 0.6875, 0.25, 0.6875, 0.25, 0.75, 0.3125, 0.75, 0.3125, 0.6875, 0.5625, 0.75, 0.5625, 0.8125, 0.625, 0.8125, 0.625, 0.75, 0.5625, 0.8125, 0.5625, 0.875, 0.625, 0.875, 0.625, 0.8125, 0.5625, 0.875, 0.5625, 0.9375, 0.625, 0.9375, 0.625, 0.875, 0.625, 0.6875, 0.625, 0.75, 0.6875, 0.75, 0.6875, 0.6875, 0.6875, 0.75, 0.6875, 0.6875, 0.75, 0.6875, 0.75, 0.75, 0.75, 0.75, 0.625, 0.9375, 0.75, 0.6875, 0.5312, 0.0625, 0.5312, 0.0625, 0.5625, 0.0625, 0.5625, 0.0625, 0.4062, 0.0625, 0.4062, 0.0625, 0.4375, 0.0625, 0.4375, 0.0625, 0.5625, 0.08072, 0.5625, 0.08072, 0.5625, 0.125, 0.5625, 0.125, 0.4062, 0.0625, 0.4062, 0.0625, 0.4375, 0.0625, 0.4375, 0.0625, 0.125, 0.6693, 0.125, 0.6693, 0.125, 0.6875, 0.125, 0.6875, 0.5312, 0.0625, 0.5312, 0.0625, 0.5625, 0.0625, 0.5625, 0.0625, 0.5625, 0.08072, 0.5625, 0.08072, 0.5625, 0.125, 0.5625, 0.125, 0.4062, 0.0625, 0.4062, 0.0625, 0.4375, 0.0625, 0.4375, 0.0625, 0.125, 0.6693, 0.125, 0.6693, 0.125, 0.6875, 0.125, 0.6875, 0.4375, 0.0625, 0.4375, 0.0625, 0.5, 0.0625, 0.5, 0.0625, 0.5312, 0.0625, 0.5312, 0.0625, 0.5625, 0.0625, 0.5625, 0.0625, 0.4062, 0.0625, 0.4062, 0.0625, 0.4375, 0.0625, 0.4375, 0.0625, 0.5625, 0.08072, 0.5625, 0.08072, 0.5625, 0.125, 0.5625, 0.125, 0.125, 0.6693, 0.125, 0.6693, 0.125, 0.6875, 0.125, 0.6875, 0.4375, 0.0625, 0.4375, 0.0625, 0.5, 0.0625, 0.5, 0.0625, 0.5312, 0.0625, 0.5312, 0.0625, 0.5625, 0.0625, 0.5625, 0.0625, 0.4062, 0.0625, 0.4062, 0.0625, 0.4375, 0.0625, 0.4375, 0.0625, 0.5625, 0.08072, 0.5625, 0.08072, 0.5625, 0.125, 0.5625, 0.125, 0.125, 0.6693, 0.125, 0.6693, 0.125, 0.6875, 0.125, 0.6875, 0.4375, 0.0625, 0.4375, 0.0625, 0.5, 0.0625, 0.5, 0.0625, 0.5312, 0.0625, 0.5312, 0.0625, 0.5625, 0.0625, 0.5625, 0.0625, 0.4062, 0.0625, 0.4062, 0.0625, 0.4375, 0.0625, 0.4375, 0.0625, 0.5625, 0.08072, 0.5625, 0.08072, 0.5625, 0.125, 0.5625, 0.125, 0.125, 0.6693, 0.125, 0.6693, 0.125, 0.6875, 0.125, 0.6875, 0.4375, 0.0625, 0.4375, 0.0625, 0.5, 0.0625, 0.5, 0.0625, 0.5312, 0.0625, 0.5312, 0.0625, 0.5625, 0.0625, 0.5625, 0.0625, 0.4062, 0.0625, 0.4062, 0.0625, 0.4375, 0.0625, 0.4375, 0.0625, 0.5625, 0.08072, 0.5625, 0.08072, 0.5625, 0.125, 0.5625, 0.125, 0.125, 0.6693, 0.125, 0.6693, 0.125, 0.6875, 0.125, 0.6875, 0.4375, 0.0625, 0.4375, 0.0625, 0.5, 0.0625, 0.5, 0.0625, 0.4375, 0.0625, 0.4062, 0.0625, 0.4375, 0.0625, 0.5312, 0.0625, 0.5, 0.0625, 0.5312, 0.0625, 0.125, 0.625, 0.125, 0.6696, 0.125, 0.6875, 0.125, 0.625, 0.125, 0.6693, 0.125, 0.6693, 0.125, 0.6875, 0.125, 0.6875, 0.4375, 0.0625, 0.4375, 0.0625, 0.5, 0.0625, 0.5, 0.0625, 0.5, 0.0625, 0.5312, 0.0625, 0.5, 0.0625, 0.5625, 0.0625, 0.5312, 0.0625, 0.5625, 0.0625, 0.4062, 0.0625, 0.375, 0.0625, 0.4062, 0.0625, 0.5625, 0.125, 0.5625, 0.08072, 0.5625, 0.0625, 0.5625, 0.125, 0.5312, 0.0625, 0.5625, 0.0625, 0.5312, 0.0625, 0.5625, 0.0625, 0.5625, 0.08039, 0.5625, 0.125, 0.5625, 0.0625, 0.5, 0.0625, 0.4375, 0.0625, 0.5, 0.0625, 0.5, 0.0625, 0.5, 0.0625, 0.5312, 0.0625, 0.5312, 0.0625, 0.5, 0.0625, 0.5, 0.0625, 0.5312, 0.0625, 0.5312, 0.0625, 0.5, 0.0625, 0.5, 0.0625, 0.5312, 0.0625, 0.5312, 0.0625, 0.5, 0.0625, 0.5, 0.0625, 0.5312, 0.0625, 0.5312, 0.0625, 0.5, 0.0625, 0.5, 0.0625, 0.5312, 0.0625, 0.5312, 0.0625, 0.5, 0.0625, 0.5, 0.0625, 0.5312, 0.0625, 0.5312, 0.0625, 0.5, 0.0625, 0.5, 0.0625, 0.5312, 0.0625, 0.5312, 0.0625, 0.5, 0.875, 0.5, 0.9375, 0.5312, 0.9375, 0.5312, 0.875, 0.5, 0.8125, 0.5, 0.875, 0.5312, 0.875, 0.5312, 0.8125, 0.5, 0.75, 0.5, 0.8125, 0.5312, 0.8125, 0.5312, 0.75, 0.5, 0.9375, 0.5, 1.0, 0.5312, 1.0, 0.5312, 0.9375, 0.5, 0.6875, 0.5, 0.75, 0.5312, 0.75, 0.5312, 0.6875, 0.5, 0.6693, 0.5, 0.6875, 0.5312, 0.6875, 0.5312, 0.6693, 0.5, 0.0, 0.5, 0.0625, 0.5312, 0.0625, 0.5312, 0.0, 0.5, 0.0625, 0.5, 0.0625, 0.5312, 0.0625, 0.5312, 0.0625, 0.5, 0.0625, 0.5, 0.0625, 0.5312, 0.0625, 0.5312, 0.0625, 0.125, 0.6693, 0.125, 0.6693, 0.125, 0.6875, 0.125, 0.6875, 0.4062, 0.0625, 0.4062, 0.0625, 0.4375, 0.0625, 0.4375, 0.0625, 0.5312, 0.0625, 0.5312, 0.0625, 0.5625, 0.0625, 0.5625, 0.0625, 0.4375, 0.0625, 0.4375, 0.0625, 0.5, 0.0625, 0.5, 0.0625, 0.5625, 0.08072, 0.5625, 0.08072, 0.5625, 0.125, 0.5625, 0.125, 0.375, 0.0625, 0.375, 0.0625, 0.4062, 0.0625, 0.4062, 0.0625, 0.4062, 0.0625, 0.4375, 0.0625, 0.4062, 0.0625, 0.375, 0.0625, 0.4062, 0.0625, 0.375, 0.0625, 0.375, 0.0625, 0.375, 0.0625, 0.4062, 0.0625, 0.4062, 0.0625, 0.375, 0.0625, 0.375, 0.0625, 0.4062, 0.0625, 0.4062, 0.0625, 0.375, 0.0625, 0.375, 0.0625, 0.4062, 0.0625, 0.4062, 0.0625, 0.375, 0.0625, 0.375, 0.0625, 0.4062, 0.0625, 0.4062, 0.0625, 0.375, 0.0625, 0.375, 0.0625, 0.4062, 0.0625, 0.4062, 0.0625, 0.375, 0.0625, 0.375, 0.0625, 0.4062, 0.0625, 0.4062, 0.0625, 0.375, 0.0625, 0.375, 0.0625, 0.4062, 0.0625, 0.4062, 0.0625, 0.375, 0.0625, 0.375, 0.0625, 0.4062, 0.0625, 0.4062, 0.0625, 0.375, 0.875, 0.375, 0.9375, 0.4062, 0.9375, 0.4062, 0.875, 0.375, 0.8125, 0.375, 0.875, 0.4062, 0.875, 0.4062, 0.8125, 0.375, 0.75, 0.375, 0.8125, 0.4062, 0.8125, 0.4062, 0.75, 0.375, 0.9375, 0.375, 1.0, 0.4062, 1.0, 0.4062, 0.9375, 0.375, 0.6875, 0.375, 0.75, 0.4062, 0.75, 0.4062, 0.6875, 0.375, 0.6693, 0.375, 0.6875, 0.4062, 0.6875, 0.4063, 0.6693, 0.375, 0.0, 0.375, 0.0625, 0.4062, 0.0625, 0.4062, 0.0, 0.4062, 0.0625, 0.4062, 0.0625, 0.4062, 0.0625, 0.4062, 0.0625, 0.4062, 0.0625, 0.4062, 0.0625, 0.4062, 0.0625, 0.4062, 0.0625, 0.4062, 0.0625, 0.4062, 0.0625, 0.375, 0.0625, 0.375, 0.0625, 0.125, 0.6875, 0.125, 0.6875, 0.125, 0.6875, 0.125, 0.6875, 0.125, 0.6875, 0.4062, 0.0625, 0.4062, 0.0625, 0.125, 0.6875, 0.125, 0.6875, 0.125, 0.6875, 0.125, 0.6875, 0.125, 0.6875, 0.375, 0.0625, 0.375, 0.0625, 0.4062, 0.0625, 0.4062, 0.0625, 0.4062, 0.0625, 0.4062, 0.0625, 0.375, 0.0625, 0.375, 0.0625, 0.4062, 0.0625, 0.4062, 0.0625, 0.4062, 0.0625, 0.4062, 0.0625, 0.4062, 0.0625, 0.4062, 0.0625, 0.375, 0.0625, 0.375, 0.0625, 0.4062, 0.0625, 0.4062, 0.0625, 0.4062, 0.0625, 0.4062, 0.0625, 0.125, 0.6875, 0.125, 0.6875, 0.125, 0.6875, 0.125, 0.6875, 0.375, 0.0625, 0.375, 0.0625, 0.4062, 0.0625, 0.4062, 0.0625, 0.375, 0.0625, 0.4062, 0.0625, 0.4062, 0.0625, 0.375, 0.0625, 0.125, 0.6875, 0.125, 0.6875, 0.4062, 0.0625, 0.4062, 0.0625, 0.125, 0.6875, 0.4062, 0.0625, 0.4062, 0.0625, 0.125, 0.6875, 0.375, 0.0625, 0.375, 0.0625, 0.4062, 0.0625, 0.4062, 0.0625, 0.5, 0.0625, 0.5, 0.0625, 0.5312, 0.0625, 0.5312, 0.0625, 0.4375, 0.0625, 0.4375, 0.0625, 0.5, 0.0625, 0.5, 0.0625, 0.125, 0.6693, 0.125, 0.6693, 0.125, 0.6875, 0.125, 0.6875, 0.125, 0.6875, 0.125, 0.6875, 0.125, 0.6875, 0.125, 0.6875, 0.5625, 0.08072, 0.5625, 0.08072, 0.5625, 0.125, 0.5625, 0.125, 0.5312, 0.0625, 0.5312, 0.0625, 0.5625, 0.0625, 0.5625, 0.0625, 0.4062, 0.0625, 0.4062, 0.0625, 0.375, 0.0625, 0.375, 0.0625, 0.375, 0.0625, 0.375, 0.0625, 0.4062, 0.0625, 0.4062, 0.0625, 0.4062, 0.0625, 0.4062, 0.0625, 0.4375, 0.0625, 0.4375, 0.0625, 0.4375, 0.0625, 0.4375, 0.0625, 0.4062, 0.0625, 0.4062, 0.0625, 0.4375, 0.0625, 0.4375, 0.0625, 0.4375, 0.0625, 0.4375, 0.0625, 0.4062, 0.0625, 0.4062, 0.0625, 0.375, 0.0625, 0.375, 0.0625, 0.4062, 0.0625, 0.4062, 0.0625, 0.4375, 0.0625, 0.4375, 0.0625, 0.4375, 0.0625, 0.4375, 0.0625, 0.4062, 0.0625, 0.4062, 0.0625, 0.4375, 0.0625, 0.4375, 0.0625, 0.4375, 0.0625, 0.4375, 0.0625, 0.125, 0.6875, 0.125, 0.6875, 0.125, 0.6875, 0.125, 0.6875, 0.4375, 0.0625, 0.4375, 0.0625, 0.4062, 0.0625, 0.4062, 0.0625, 0.4062, 0.0625, 0.4062, 0.0625, 0.4375, 0.0625, 0.4375, 0.0625, 0.4375, 0.0625, 0.4375, 0.0625, 0.4375, 0.0625, 0.4375, 0.0625, 0.4062, 0.0625, 0.4062, 0.0625, 0.375, 0.0625, 0.375, 0.0625, 0.375, 0.0625, 0.375, 0.0625, 0.4062, 0.0625, 0.4062, 0.0625, 0.4062, 0.0625, 0.4062, 0.0625, 0.375, 0.0625, 0.375, 0.0625, 0.4375, 0.0625, 0.4375, 0.0625, 0.4375, 0.0625, 0.4375, 0.0625, 0.125, 0.6875, 0.125, 0.6875, 0.125, 0.6875, 0.125, 0.6875, 0.4062, 0.0625, 0.4062, 0.0625, 0.4375, 0.0625, 0.4375, 0.0625, 0.4375, 0.0625, 0.4375, 0.0625, 0.4062, 0.0625, 0.4062, 0.0625, 0.125, 0.6875, 0.125, 0.6875, 0.125, 0.6875, 0.125, 0.6875, 0.4375, 0.0625, 0.4375, 0.0625, 0.4062, 0.0625, 0.4062, 0.0625, 0.4062, 0.0625, 0.4062, 0.0625, 0.4375, 0.0625, 0.4375, 0.0625, 0.375, 0.0625, 0.375, 0.0625, 0.4062, 0.0625, 0.4062, 0.0625, 0.375, 0.0625, 0.375, 0.0625, 0.4062, 0.0625, 0.4062, 0.0625, 0.4062, 0.0625, 0.4062, 0.0625, 0.4375, 0.0625, 0.4375, 0.0625, 0.375, 0.0625, 0.375, 0.0625, 0.4062, 0.0625, 0.4062, 0.0625, 0.4062, 0.0625, 0.4062, 0.0625, 0.375, 0.0625, 0.375, 0.0625, 0.4375, 0.0625, 0.4375, 0.0625, 0.4375, 0.0625, 0.4375, 0.0625, 0.125, 0.6875, 0.125, 0.6875, 0.125, 0.6875, 0.125, 0.6875, 0.875, 0.75, 0.5625, 0.0, 0.5625, 0.0625, 0.375, 0.0625, 0.375, 0.0625, 0.4062, 0.0625, 0.4062, 0.0625, 0.375, 0.0625, 0.375, 0.0625, 0.4062, 0.0625, 0.4062, 0.0625, 0.5, 0.0625, 0.5, 0.0625, 0.5312, 0.0625, 0.5312, 0.0625, 0.5, 0.0625, 0.5, 0.0625, 0.5312, 0.0625, 0.5312, 0.0625, 0.4375, 0.0625, 0.4375, 0.0625, 0.5, 0.0625, 0.5, 0.0625, 0.4375, 0.0625, 0.4375, 0.0625, 0.5, 0.0625, 0.5, 0.0625, 0.125, 0.6693, 0.125, 0.6693, 0.125, 0.6875, 0.125, 0.6875, 0.125, 0.6693, 0.125, 0.6693, 0.125, 0.6875, 0.125, 0.6875, 0.5625, 0.08072, 0.5625, 0.08072, 0.5625, 0.125, 0.5625, 0.125, 0.5625, 0.08072, 0.5625, 0.08072, 0.5625, 0.125, 0.5625, 0.125, 0.4062, 0.0625, 0.4062, 0.0625, 0.4375, 0.0625, 0.4375, 0.0625, 0.4062, 0.0625, 0.4062, 0.0625, 0.4375, 0.0625, 0.4375, 0.0625, 0.5312, 0.0625, 0.5312, 0.0625, 0.5625, 0.0625, 0.5625, 0.0625, 0.5312, 0.0625, 0.5312, 0.0625, 0.5625, 0.0625, 0.5625, 0.0625, 0.375, 0.0625, 0.375, 0.0625, 0.4062, 0.0625, 0.4062, 0.0625, 0.5, 0.0625, 0.5, 0.0625, 0.5312, 0.0625, 0.5312, 0.0625, 0.4375, 0.0625, 0.4375, 0.0625, 0.5, 0.0625, 0.5, 0.0625, 0.125, 0.6693, 0.125, 0.6693, 0.125, 0.6875, 0.125, 0.6875, 0.5625, 0.08072, 0.5625, 0.08072, 0.5625, 0.125, 0.5625, 0.125, 0.4062, 0.0625, 0.4062, 0.0625, 0.4375, 0.0625, 0.4375, 0.0625, 0.5312, 0.0625, 0.5312, 0.0625, 0.5625, 0.0625, 0.5625, 0.0625, 0.375, 0.0625, 0.375, 0.0625, 0.4062, 0.0625, 0.4062, 0.0625, 0.375, 0.0625, 0.375, 0.0625, 0.4062, 0.0625, 0.4062, 0.0625, 0.5, 0.0625, 0.5, 0.0625, 0.5312, 0.0625, 0.5312, 0.0625, 0.5, 0.0625, 0.5, 0.0625, 0.5312, 0.0625, 0.5312, 0.0625, 0.4375, 0.0625, 0.4375, 0.0625, 0.5, 0.0625, 0.5, 0.0625, 0.4375, 0.0625, 0.4375, 0.0625, 0.5, 0.0625, 0.5, 0.0625, 0.125, 0.6693, 0.125, 0.6693, 0.125, 0.6875, 0.125, 0.6875, 0.125, 0.6693, 0.125, 0.6693, 0.125, 0.6875, 0.125, 0.6875, 0.5625, 0.08072, 0.5625, 0.08072, 0.5625, 0.125, 0.5625, 0.125, 0.5625, 0.08072, 0.5625, 0.08072, 0.5625, 0.125, 0.5625, 0.125, 0.4062, 0.0625, 0.4062, 0.0625, 0.4375, 0.0625, 0.4375, 0.0625, 0.4062, 0.0625, 0.4062, 0.0625, 0.4375, 0.0625, 0.4375, 0.0625, 0.5312, 0.0625, 0.5312, 0.0625, 0.5625, 0.0625, 0.5625, 0.0625, 0.5312, 0.0625, 0.5312, 0.0625, 0.5625, 0.0625, 0.5625, 0.0625, 0.375, 0.0625, 0.4062, 0.0625, 0.4062, 0.0625, 0.375, 0.0625, 0.375, 0.0625, 0.4062, 0.0625, 0.4062, 0.0625, 0.375, 0.0625, 0.5, 0.0625, 0.5312, 0.0625, 0.5312, 0.0625, 0.5, 0.0625, 0.5, 0.0625, 0.5312, 0.0625, 0.5312, 0.0625, 0.5, 0.0625, 0.4375, 0.0625, 0.5, 0.0625, 0.5, 0.0625, 0.4375, 0.0625, 0.4375, 0.0625, 0.5, 0.0625, 0.5, 0.0625, 0.4375, 0.0625, 0.125, 0.6696, 0.125, 0.6875, 0.125, 0.6875, 0.125, 0.6696, 0.125, 0.6696, 0.125, 0.6875, 0.125, 0.6875, 0.125, 0.6696, 0.5625, 0.08039, 0.5625, 0.125, 0.5625, 0.125, 0.5625, 0.08039, 0.5625, 0.08039, 0.5625, 0.125, 0.5625, 0.125, 0.5625, 0.08039, 0.4062, 0.0625, 0.4375, 0.0625, 0.4375, 0.0625, 0.4062, 0.0625, 0.4062, 0.0625, 0.4375, 0.0625, 0.4375, 0.0625, 0.4062, 0.0625, 0.5312, 0.0625, 0.5625, 0.0625, 0.5625, 0.0625, 0.5312, 0.0625, 0.5312, 0.0625, 0.5625, 0.0625, 0.5625, 0.0625, 0.5312, 0.0625, 0.125, 0.6875, 0.125, 0.6875, 0.125, 0.6875, 0.125, 0.6875, 0.4062, 0.0625, 0.375, 0.0625, 0.375, 0.0625, 0.4062, 0.0625, 0.4062, 0.0625, 0.4062, 0.0625, 0.4062, 0.0625, 0.4062, 0.0625, 0.375, 0.0625, 0.4062, 0.0625, 0.4062, 0.0625, 0.375, 0.0625, 0.125, 0.6875, 0.125, 0.6875, 0.125, 0.6875, 0.125, 0.6875, 0.4062, 0.0625, 0.4062, 0.0625, 0.375, 0.0625, 0.375, 0.0625, 0.4062, 0.0625, 0.4062, 0.0625, 0.4062, 0.0625, 0.4062, 0.0625, 0.375, 0.0625, 0.375, 0.0625, 0.4062, 0.0625, 0.4062, 0.0625, 0.5625, 0.0625, 0.5625, 0.0625, 0.5625, 0.08072, 0.5625, 0.08072, 0.5625, 0.0625, 0.5625, 0.0625, 0.5625, 0.08072, 0.5625, 0.08072, 0.125, 0.625, 0.125, 0.625, 0.125, 0.6693, 0.125, 0.6693, 0.125, 0.625, 0.125, 0.625, 0.125, 0.6693, 0.125, 0.6693, 0.5625, 0.0625, 0.5625, 0.0625, 0.5625, 0.08072, 0.5625, 0.08072, 0.125, 0.625, 0.125, 0.625, 0.125, 0.6693, 0.125, 0.6693, 0.5625, 0.0625, 0.5625, 0.0625, 0.5625, 0.08072, 0.5625, 0.08072, 0.5625, 0.0625, 0.5625, 0.0625, 0.5625, 0.08072, 0.5625, 0.08072, 0.125, 0.625, 0.125, 0.625, 0.125, 0.6693, 0.125, 0.6693, 0.125, 0.625, 0.125, 0.625, 0.125, 0.6693, 0.125, 0.6693, 0.5625, 0.0625, 0.5625, 0.0625, 0.5625, 0.08072, 0.5625, 0.08072, 0.125, 0.625, 0.125, 0.625, 0.125, 0.6693, 0.125, 0.6693, 0.375, 0.625, 0.375, 0.6693, 0.4063, 0.6693, 0.4062, 0.625, 0.5625, 0.0625, 0.5625, 0.0625, 0.5625, 0.08072, 0.5625, 0.08072, 0.125, 0.625, 0.125, 0.625, 0.125, 0.6693, 0.125, 0.6693, 0.5, 0.625, 0.5, 0.6693, 0.5312, 0.6693, 0.5312, 0.625, 0.125, 0.625, 0.125, 0.625, 0.125, 0.6693, 0.125, 0.6693, 0.125, 0.625, 0.125, 0.625, 0.125, 0.6693, 0.125, 0.6693, 0.5625, 0.0625, 0.5625, 0.0625, 0.5625, 0.08072, 0.5625, 0.08072, 0.125, 0.625, 0.125, 0.625, 0.125, 0.6693, 0.125, 0.6693, 0.5625, 0.0625, 0.5625, 0.0625, 0.5625, 0.08072, 0.5625, 0.08072, 0.125, 0.625, 0.125, 0.625, 0.125, 0.6693, 0.125, 0.6693, 0.5625, 0.0625, 0.5625, 0.0625, 0.5625, 0.08072, 0.5625, 0.08072, 0.125, 0.625, 0.125, 0.625, 0.125, 0.6693, 0.125, 0.6693, 0.5625, 0.0625, 0.5625, 0.0625, 0.5625, 0.08072, 0.5625, 0.08072, 0.125, 0.625, 0.125, 0.625, 0.125, 0.6693, 0.125, 0.6693, 0.5625, 0.0625, 0.5625, 0.0625, 0.5625, 0.08072, 0.5625, 0.08072, 0.125, 0.625, 0.125, 0.625, 0.125, 0.6693, 0.125, 0.6693, 0.5625, 0.0625, 0.5625, 0.0625, 0.5625, 0.08072, 0.5625, 0.08072, 0.25, 0.625, 0.25, 0.6693, 0.3125, 0.6693, 0.3125, 0.625, 0.1875, 0.625, 0.1875, 0.6693, 0.25, 0.6693, 0.25, 0.625, 0.125, 0.625, 0.125, 0.6693, 0.1875, 0.6693, 0.1875, 0.625, 0.75, 0.625, 0.75, 0.6693, 0.8125, 0.6693, 0.8125, 0.625, 0.6875, 0.625, 0.6875, 0.6693, 0.75, 0.6693, 0.75, 0.625, 0.625, 0.625, 0.625, 0.6693, 0.6875, 0.6693, 0.6875, 0.625, 0.5625, 0.0625, 0.5625, 0.0625, 0.5625, 0.08072, 0.5625, 0.08072, 0.5312, 0.625, 0.5312, 0.6693, 0.5625, 0.6693, 0.5625, 0.625, 0.4375, 0.625, 0.4375, 0.6693, 0.5, 0.6693, 0.5, 0.625, 0.4062, 0.625, 0.4063, 0.6693, 0.4375, 0.6693, 0.4375, 0.625, 0.5625, 0.0625, 0.5625, 0.0625, 0.5625, 0.08072, 0.5625, 0.08072, 0.125, 0.625, 0.125, 0.625, 0.125, 0.6693, 0.125, 0.6693, 0.8125, 0.625, 0.8125, 0.6693, 0.875, 0.6693, 0.875, 0.625, 0.5625, 0.0625, 0.5625, 0.08072, 0.625, 0.08072, 0.625, 0.0625, 0.3125, 0.625, 0.3125, 0.6693, 0.375, 0.6693, 0.375, 0.625, 0.5625, 0.625, 0.5625, 0.6693, 0.625, 0.6693, 0.625, 0.625, 0.5625, 0.0625, 0.5625, 0.08039, 0.5625, 0.08039, 0.5625, 0.0625, 0.5625, 0.0625, 0.5625, 0.08039, 0.5625, 0.08039, 0.5625, 0.0625, 0.125, 0.625, 0.125, 0.6696, 0.125, 0.6696, 0.125, 0.625, 0.125, 0.625, 0.125, 0.6696, 0.125, 0.6696, 0.125, 0.625, 0.5625, 0.0625, 0.5625, 0.08039, 0.5625, 0.08039, 0.5625, 0.0625, 0.125, 0.625, 0.125, 0.6696, 0.125, 0.6696, 0.125, 0.625, 0.5625, 0.0625, 0.5625, 0.08039, 0.5625, 0.08039, 0.5625, 0.0625, 0.5625, 0.0625, 0.5625, 0.08039, 0.5625, 0.08039, 0.5625, 0.0625, 0.125, 0.625, 0.125, 0.6696, 0.125, 0.6696, 0.125, 0.625, 0.125, 0.625, 0.125, 0.6696, 0.125, 0.6696, 0.125, 0.625, 0.5625, 0.0625, 0.5625, 0.08039, 0.5625, 0.08039, 0.5625, 0.0625, 0.125, 0.625, 0.125, 0.6696, 0.125, 0.6696, 0.125, 0.625, 0.375, 0.625, 0.4062, 0.625, 0.4062, 0.6696, 0.375, 0.6696, 0.5625, 0.0625, 0.5625, 0.08039, 0.5625, 0.08039, 0.5625, 0.0625, 0.125, 0.625, 0.125, 0.6696, 0.125, 0.6696, 0.125, 0.625, 0.5, 0.625, 0.5312, 0.625, 0.5312, 0.6696, 0.5, 0.6696, 0.125, 0.625, 0.125, 0.6696, 0.125, 0.6696, 0.125, 0.625, 0.125, 0.625, 0.125, 0.6696, 0.125, 0.6696, 0.125, 0.625, 0.5625, 0.0625, 0.5625, 0.08039, 0.5625, 0.08039, 0.5625, 0.0625, 0.125, 0.625, 0.125, 0.6696, 0.125, 0.6696, 0.125, 0.625, 0.5625, 0.0625, 0.5625, 0.08039, 0.5625, 0.08039, 0.5625, 0.0625, 0.125, 0.625, 0.125, 0.6696, 0.125, 0.6696, 0.125, 0.625, 0.5625, 0.0625, 0.5625, 0.08039, 0.5625, 0.08039, 0.5625, 0.0625, 0.125, 0.625, 0.125, 0.6696, 0.125, 0.6696, 0.125, 0.625, 0.5625, 0.0625, 0.5625, 0.08039, 0.5625, 0.08039, 0.5625, 0.0625, 0.125, 0.625, 0.125, 0.6696, 0.125, 0.6696, 0.125, 0.625, 0.5625, 0.0625, 0.5625, 0.08039, 0.5625, 0.08039, 0.5625, 0.0625, 0.125, 0.625, 0.125, 0.6696, 0.125, 0.6696, 0.125, 0.625, 0.5625, 0.0625, 0.5625, 0.08039, 0.5625, 0.08039, 0.5625, 0.0625, 0.25, 0.625, 0.3125, 0.625, 0.3125, 0.6696, 0.25, 0.6696, 0.1875, 0.625, 0.25, 0.625, 0.25, 0.6696, 0.1875, 0.6696, 0.125, 0.625, 0.1875, 0.625, 0.1875, 0.6696, 0.125, 0.6696, 0.75, 0.625, 0.8125, 0.625, 0.8125, 0.6696, 0.75, 0.6696, 0.6875, 0.625, 0.75, 0.625, 0.75, 0.6696, 0.6875, 0.6696, 0.625, 0.625, 0.6875, 0.625, 0.6875, 0.6696, 0.625, 0.6696, 0.5625, 0.0625, 0.5625, 0.08039, 0.5625, 0.08039, 0.5625, 0.0625, 0.5312, 0.625, 0.5625, 0.625, 0.5625, 0.6696, 0.5312, 0.6696, 0.4375, 0.625, 0.5, 0.625, 0.5, 0.6696, 0.4375, 0.6696, 0.4062, 0.625, 0.4375, 0.625, 0.4375, 0.6696, 0.4062, 0.6696, 0.5625, 0.0625, 0.5625, 0.08039, 0.5625, 0.08039, 0.5625, 0.0625, 0.125, 0.625, 0.125, 0.6696, 0.125, 0.6696, 0.125, 0.625, 0.8125, 0.625, 0.875, 0.625, 0.875, 0.6696, 0.8125, 0.6696, 0.5625, 0.0625, 0.625, 0.0625, 0.625, 0.08039, 0.5625, 0.08039, 0.3125, 0.625, 0.375, 0.625, 0.375, 0.6696, 0.3125, 0.6696, 0.5625, 0.625, 0.625, 0.625, 0.625, 0.6696, 0.5625, 0.6696, 0.125, 0.625, 0.125, 0.6696, 0.125, 0.6696, 0.125, 0.625, 0.5625, 0.0625, 0.5625, 0.08039, 0.5625, 0.08039, 0.5625, 0.0625, 0.125, 0.625, 0.125, 0.625, 0.125, 0.6693, 0.125, 0.6693, 0.5625, 0.0625, 0.5625, 0.0625, 0.5625, 0.08072, 0.5625, 0.08072, 0.375, 0.0625, 0.375, 0.0625, 0.4062, 0.0625, 0.4062, 0.0625, 0.5625, 0.08072, 0.5625, 0.08072, 0.5625, 0.125, 0.5625, 0.125, 0.4375, 0.0625, 0.4375, 0.0625, 0.5, 0.0625, 0.5, 0.0625, 0.5312, 0.0625, 0.5312, 0.0625, 0.5625, 0.0625, 0.5625, 0.0625, 0.4062, 0.0625, 0.4062, 0.0625, 0.4375, 0.0625, 0.4375, 0.0625, 0.125, 0.6693, 0.125, 0.6693, 0.125, 0.6875, 0.125, 0.6875, 0.5, 0.0625, 0.5, 0.0625, 0.5312, 0.0625, 0.5312, 0.0625, 0.375, 0.0625, 0.4062, 0.0625, 0.4062, 0.0625, 0.375, 0.0625, 0.5625, 0.08039, 0.5625, 0.125, 0.5625, 0.125, 0.5625, 0.08039, 0.4375, 0.0625, 0.5, 0.0625, 0.5, 0.0625, 0.4375, 0.0625, 0.5312, 0.0625, 0.5625, 0.0625, 0.5625, 0.0625, 0.5312, 0.0625, 0.4062, 0.0625, 0.4375, 0.0625, 0.4375, 0.0625, 0.4062, 0.0625, 0.125, 0.6696, 0.125, 0.6875, 0.125, 0.6875, 0.125, 0.6696, 0.5, 0.0625, 0.5312, 0.0625, 0.5312, 0.0625, 0.5, 0.0625])
me_cube.materials.append(mat_material)
me_cube.materials.append(mat_material_001)
me_cube.materials.append(mat_material_002)
me_cube.materials.append(mat_material_003)
me_cube.materials.append(mat_material_004)
me_cube.use_remesh_preserve_volume = False
me_cube.use_remesh_preserve_attributes = False
me_cube.use_mirror_vertex_groups = False
me_cube.update()
arm_armature_001 = bpy.data.armatures.new('Armature.001')  # bones are not reproduced

# ---- objects
ob_skunk01 = bpy.data.objects.new('Skunk01', me_cube)
ob_light = bpy.data.objects.new('Light', light_light)
ob_armature = bpy.data.objects.new('Armature', arm_armature_001)

# ---- transforms, parenting, visibility, modifiers, constraints
ob_skunk01.parent = ob_armature
ob_skunk01.matrix_parent_inverse = Matrix(((1.0, 3.848e-16, 1.511e-16, -2.254e-15), (3.848e-16, -0.7328, -0.6805, 4.068), (-1.511e-16, 0.6805, -0.7328, 6.371), (-0.0, -0.0, 0.0, 1.0)))
ob_skunk01.location = (3.765e-07, -0.09386, 4.675)
ob_skunk01.rotation_euler = (0.0, -0.0, -1.571)
ob_skunk01.scale = (2.0, 2.0, 2.0)
ob_skunk01.lock_rotations_4d = False
ob_skunk01.empty_display_type = 'ARROWS'
ob_skunk01.lineart.crease_threshold = 0.0
_vg = ob_skunk01.vertex_groups.new(name='Bone')
for _i, _w in zip([2, 3, 4, 6, 8, 9, 10, 17, 18, 19, 33, 34, 35, 36, 37, 43, 47, 48, 49, 50, 51, 52, 53, 54, 55, 57, 58, 59, 61, 62, 66, 72, 77, 80, 81, 82, 83, 84, 85, 90, 91, 92, 93, 94, 97, 98, 99, 103, 104, 105, 106, 107, 110, 127, 128, 129, 130, 131, 132, 133, 134, 135, 136, 137, 138, 183, 184, 185, 189, 190, 193, 194, 195, 205, 206, 207, 208, 228, 229, 230, 231, 232, 233, 234, 235, 241, 245, 246, 247, 248, 249, 250, 251, 252, 253, 254, 255, 256, 257, 258, 260, 261, 262, 263, 264, 267, 268, 269, 273, 274, 282, 289, 292, 293, 294, 295, 296, 297, 298, 301, 302, 303, 304, 305, 306, 307, 311, 312, 313, 317, 318, 319, 320, 324, 341, 342, 343, 344, 345, 346, 347, 348, 349, 350, 351, 352, 353, 354, 439, 441, 443, 447, 448, 449, 456, 457, 458, 460, 470, 471, 473, 474, 485, 487, 489, 493, 494, 495, 502, 503, 504, 506, 516, 517, 519, 520, 531, 532, 533, 534, 535, 536, 537, 538, 539, 540, 541, 542, 543, 544, 545, 546, 547, 548], [0.01839, 0.002269, 0.4119, 0.01406, 0.0528, 0.06525, 0.0343, 0.06083, 0.137, 0.09449, 0.9848, 0.9995, 2.946e-05, 0.9938, 0.9987, 0.006589, 0.998, 0.0, 0.9992, 0.9999, 0.998, 0.0, 0.0009449, 0.001755, 5.805e-06, 0.000536, 3.551e-05, 4.994e-05, 0.0, 0.0, 0.0, 0.05493, 0.1061, 0.002696, 0.9855, 1.0, 3.101e-05, 0.001811, 0.0, 0.9531, 0.9996, 1.0, 0.9992, 0.9999, 0.02971, 0.03081, 1.0, 0.997, 0.0002231, 0.000399, 0.0, 0.0, 0.9789, 3.388e-05, 0.000539, 1.252e-06, 4.318e-06, 4.144e-06, 0.0002173, 3.583e-06, 0.0006072, 0.0, 0.0006356, 0.0, 0.0, 0.01851, 0.003375, 0.3088, 0.01413, 0.02101, 0.05341, 0.06553, 0.03452, 0.06092, 0.1375, 0.09558, 0.08517, 3.911e-06, 0.9949, 0.9999, 0.981, 0.0001894, 0.998, 1.0, 0.9979, 0.006909, 1.0, 0.9987, 0.0, 0.0, 0.9998, 0.9993, 0.9892, 0.9956, 0.0, 0.0, 4.412e-07, 2.617e-05, 5.558e-05, 2.804e-05, 0.0, 0.0001658, 3.736e-06, 5.856e-05, 1.765e-05, 0.0, 0.0, 0.0, 0.0, 0.0, 0.05511, 0.1063, 0.00293, 0.997, 1.0, 0.001508, 1.874e-05, 0.0, 0.0, 0.9971, 0.9986, 0.9911, 0.9971, 1.0, 0.9996, 0.9994, 0.03163, 0.03208, 1.0, 0.977, 4.915e-05, 0.001917, 0.0, 1.0, 0.0, 0.0005635, 2.722e-06, 2.047e-08, 0.0002549, 6.346e-05, 0.0002342, 0.0008141, 0.0, 0.0, 6.455e-05, 0.0, 0.0, 0.0, 0.1544, 0.01757, 0.07305, 0.988, 0.9989, 9.665e-05, 0.9994, 0.9924, 4.181e-05, 3.81e-05, 0.9978, 0.9984, 3.309e-05, 0.0001274, 0.3604, 0.01753, 0.073, 0.9972, 0.9983, 1.669e-05, 0.9984, 0.9968, 1.692e-05, 3.379e-05, 0.9751, 0.9998, 0.0003012, 2.159e-06, 0.9975, 0.9759, 0.9922, 0.9965, 0.9997, 0.9973, 0.9927, 0.9894, 0.9993, 0.9955, 0.999, 0.9891, 0.9982, 1.0, 0.9932, 0.9984, 0.9985, 0.9867]): _vg.add([_i], _w, 'REPLACE')
_vg = ob_skunk01.vertex_groups.new(name='Bone.001')
for _i, _w in zip([0, 1, 2, 3, 4, 5, 6, 7, 8, 9, 10, 11, 12, 13, 14, 15, 16, 17, 18, 19, 20, 21, 22, 23, 24, 25, 26, 27, 28, 29, 30, 31, 32, 33, 34, 36, 38, 39, 40, 41, 42, 43, 44, 45, 46, 71, 72, 76, 77, 78, 79, 80, 81, 95, 96, 97, 98, 100, 101, 102, 181, 182, 183, 184, 185, 186, 187, 188, 189, 190, 191, 192, 193, 194, 195, 196, 197, 198, 199, 200, 201, 202, 203, 204, 205, 206, 207, 208, 209, 210, 211, 212, 213, 214, 215, 216, 217, 218, 219, 220, 221, 222, 223, 224, 225, 226, 227, 229, 230, 231, 233, 235, 236, 237, 238, 239, 240, 241, 242, 243, 244, 281, 282, 287, 288, 289, 290, 291, 292, 293, 308, 309, 310, 311, 312, 313, 314, 315, 316, 439, 440, 441, 442, 443, 444, 445, 446, 447, 448, 450, 451, 452, 453, 454, 455, 469, 472, 485, 486, 487, 488, 489, 490, 491, 492, 493, 494, 496, 497, 498, 499, 500, 501, 515, 518, 531, 533, 534, 535, 536, 537, 540, 541, 542, 543, 544, 545, 546, 547, 548], [0.9979, 0.9929, 0.993, 0.9973, 0.1476, 1.0, 0.9895, 0.9927, 1.0, 0.9965, 0.9979, 0.9922, 0.9957, 0.9953, 0.9957, 0.9995, 0.9995, 0.8966, 0.707, 0.2843, 0.9984, 0.9993, 1.0, 1.0, 0.9995, 0.9996, 0.9988, 0.9993, 0.9997, 0.9976, 0.9965, 0.9959, 0.9949, 0.0756, 0.08159, 0.04197, 0.9999, 1.0, 1.0, 0.9832, 0.9965, 1.0, 0.986, 0.9965, 0.9998, 0.9956, 0.9932, 0.9984, 0.8188, 0.9854, 0.9994, 0.9999, 0.07891, 0.994, 0.9978, 0.1959, 1.0, 1.0, 1.0, 1.0, 0.9901, 0.9929, 0.9962, 0.9998, 0.1146, 0.1578, 0.9973, 0.9925, 0.9957, 1.0, 0.9928, 0.9924, 0.9963, 0.9965, 1.0, 0.9923, 0.9958, 0.9953, 0.9977, 0.9999, 0.9997, 0.9958, 0.9996, 0.9996, 0.8967, 0.7075, 0.2866, 0.888, 0.9966, 0.9859, 1.0, 0.9992, 1.0, 0.9982, 0.9937, 0.9923, 0.9994, 0.9977, 0.9829, 0.9976, 1.0, 0.9995, 1.0, 1.0, 0.9898, 0.9899, 0.9988, 0.07078, 0.0762, 0.08171, 0.04555, 0.007489, 0.9792, 0.9975, 0.9978, 0.9833, 1.0, 0.9958, 0.9849, 0.9958, 0.9999, 0.9948, 0.9999, 0.9994, 0.9983, 0.8191, 0.9835, 0.9955, 0.9939, 0.07921, 0.994, 0.9985, 0.9978, 0.1985, 0.9996, 0.003918, 0.9904, 0.9993, 0.9999, 0.1362, 0.9949, 0.9978, 0.9926, 0.8923, 0.9996, 0.9997, 0.9967, 0.07625, 0.003745, 0.9994, 0.9949, 0.9946, 0.9989, 0.9985, 0.9876, 0.9989, 0.9982, 0.1311, 0.9986, 0.9947, 0.9926, 0.8923, 0.9996, 0.9997, 0.9967, 0.07618, 0.003745, 0.9975, 0.9979, 0.998, 0.9977, 0.9995, 0.9958, 0.9989, 0.9982, 0.003745, 0.0378, 0.02098, 0.04079, 0.03539, 0.03946, 0.0381, 0.02278, 0.04086, 0.0396, 0.001959, 0.03812, 0.001872, 0.03809, 0.001872]): _vg.add([_i], _w, 'REPLACE')
_vg = ob_skunk01.vertex_groups.new(name='Bone.002')
for _i, _w in zip([3, 4, 24, 28, 29, 37, 51, 90, 97, 184, 185, 186, 193, 194, 195, 205, 206, 207, 213, 214, 215, 217, 218, 220, 221, 230, 231, 233, 234, 235, 237, 238, 240, 241, 244, 249, 250, 251, 252, 257, 282, 289, 292, 293, 294, 301, 302, 303, 305, 307, 311, 312, 313, 314, 315, 316, 317, 324, 326, 435, 436, 437, 438, 439, 443, 447, 448, 453, 454, 457, 458, 470, 485, 494, 499, 500, 503, 516, 531, 532, 539, 540, 541, 542, 543, 544, 545, 546, 548], [0.02266, 0.1118, 0.009836, 0.009937, 0.06444, 0.02979, 0.05576, 0.04832, 0.02614, 0.3683, 0.7465, 0.8167, 0.2674, 0.1082, 0.03044, 0.02433, 0.1515, 0.6127, 0.1651, 0.062, 0.01709, 0.05919, 0.1981, 0.07949, 0.2412, 0.2422, 0.05782, 0.7627, 0.9729, 0.8085, 0.05346, 0.1332, 0.01184, 0.0681, 0.01167, 0.07482, 0.2316, 0.6253, 0.439, 0.02248, 0.06491, 0.07066, 0.04205, 0.1194, 0.001594, 0.6948, 0.9164, 0.08966, 0.3589, 0.04535, 0.7516, 0.3251, 0.9145, 0.005541, 0.0589, 0.1565, 0.4675, 0.8047, 0.0111, 0.08536, 0.09811, 0.06582, 0.1598, 0.7816, 0.01217, 0.02891, 0.8907, 0.2196, 0.06934, 0.5321, 0.01124, 0.8056, 0.4292, 0.4192, 0.1313, 0.03456, 0.2474, 0.3716, 0.7517, 0.03906, 0.9447, 0.1659, 0.5608, 0.02891, 0.08238, 0.8596, 0.01445, 0.8482, 0.3954]): _vg.add([_i], _w, 'REPLACE')
_vg = ob_skunk01.vertex_groups.new(name='Bone.003')
for _i, _w in zip([3, 4, 8, 9, 10, 17, 18, 19, 24, 25, 26, 28, 29, 33, 34, 36, 37, 39, 40, 42, 43, 46, 49, 50, 51, 55, 72, 77, 80, 81, 82, 90, 91, 93, 94, 97, 98, 99, 101, 102, 103, 110, 112, 185, 217, 218, 235, 251, 252, 301, 431, 432, 433, 434, 439, 448, 453, 454, 457, 470, 485, 489, 493, 494, 499, 500, 503, 504, 516, 531, 532, 533, 534, 535, 537, 538, 546, 547, 548], [0.3423, 0.7286, 0.2591, 0.1055, 0.02833, 0.02282, 0.1494, 0.6061, 0.1456, 0.05221, 0.00501, 0.06125, 0.1977, 0.2423, 0.05767, 0.7648, 0.9434, 0.04702, 0.1251, 0.007597, 0.06507, 0.009333, 0.07394, 0.2289, 0.6027, 0.02405, 0.06327, 0.06948, 0.03835, 0.1193, 0.00103, 0.8637, 0.08926, 0.358, 0.04492, 0.7254, 0.3102, 0.9099, 0.05187, 0.1435, 0.4616, 0.8022, 0.01485, 0.1342, 0.003754, 0.06759, 0.1569, 0.03915, 0.3162, 0.2527, 0.08167, 0.1041, 0.05881, 0.16, 0.06711, 0.07846, 0.0338, 0.001877, 0.1777, 0.1263, 0.4314, 0.01141, 0.02883, 0.5501, 0.1327, 0.0325, 0.4595, 0.01203, 0.5582, 0.2048, 0.9035, 0.1658, 0.5614, 0.02883, 0.08212, 0.8561, 0.1024, 0.01442, 0.5542]): _vg.add([_i], _w, 'REPLACE')
_vg = ob_skunk01.vertex_groups.new(name='Bone.004')
for _i, _w in zip([249, 250, 251, 252, 302, 305, 317, 324, 325, 326, 327, 328, 329, 330, 435, 436, 437, 438, 457, 470, 503, 539, 541, 544, 546], [0.05788, 0.1789, 0.9979, 0.1033, 0.9995, 0.05095, 0.9977, 0.9847, 0.9937, 0.9959, 0.9998, 0.9634, 0.01621, 0.008296, 0.9994, 0.9989, 0.9953, 0.987, 0.5506, 0.4997, 0.05166, 0.4997, 0.02547, 0.4924, 0.2499]): _vg.add([_i], _w, 'REPLACE')
_vg = ob_skunk01.vertex_groups.new(name='Bone.006')
for _i, _w in zip([125, 126, 325, 326, 327, 328, 329, 330, 331, 332, 333, 334, 335, 336, 435, 436, 438], [0.06725, 0.07095, 0.996, 0.9992, 0.9998, 0.9997, 0.998, 0.9996, 0.9996, 0.999, 0.2375, 0.3758, 0.07203, 0.107, 0.01037, 0.07817, 0.02626]): _vg.add([_i], _w, 'REPLACE')
_vg = ob_skunk01.vertex_groups.new(name='Bone.008')
for _i, _w in zip([123, 124, 125, 126, 329, 330, 331, 332, 333, 334, 335, 336], [0.9877, 0.9993, 0.9993, 0.9991, 0.998, 0.9754, 0.9903, 0.9997, 0.9993, 1.0, 0.9994, 0.9959]): _vg.add([_i], _w, 'REPLACE')
_vg = ob_skunk01.vertex_groups.new(name='Bone.010')
for _i, _w in zip([35, 47, 49, 50, 51, 53, 54, 55, 82, 83, 103, 104, 130, 131, 133, 134, 136, 228, 232, 245, 246, 249, 250, 251, 252, 255, 256, 257, 258, 294, 295, 317, 318, 341, 345, 346, 347, 349, 350, 352, 434, 449, 456, 457, 458, 473, 474, 495, 502, 503, 504, 519, 520], [0.9984, 0.9957, 0.9964, 0.9891, 0.9975, 0.9971, 0.9999, 0.9657, 0.9999, 0.9953, 0.9752, 1.0, 0.04658, 0.03639, 0.02388, 0.08163, 0.02919, 1.0, 0.9983, 0.9987, 1.0, 0.9998, 1.0, 0.9926, 0.98, 0.9984, 0.9926, 0.9983, 0.9973, 0.9987, 0.9998, 0.9996, 0.9892, 0.0383, 0.04659, 0.009508, 0.03643, 0.0573, 0.2037, 0.0709, 0.2134, 0.9992, 0.9994, 0.9863, 0.9978, 0.004754, 0.04244, 0.9992, 0.9979, 0.9888, 0.9815, 0.004754, 0.04244]): _vg.add([_i], _w, 'REPLACE')
_vg = ob_skunk01.vertex_groups.new(name='Bone.012')
for _i, _w in zip([48, 52, 56, 57, 58, 59, 60, 61, 62, 63, 64, 65, 66, 67, 68, 69, 70, 73, 74, 75, 84, 85, 86, 87, 88, 105, 106, 107, 108, 109, 165, 168, 173, 248, 253, 254, 259, 260, 261, 262, 263, 264, 265, 266, 267, 268, 269, 270, 271, 272, 273, 274, 275, 276, 277, 278, 279, 280, 283, 284, 285, 286, 296, 297, 298, 299, 300, 319, 320, 321, 322, 323, 381, 384, 390, 393, 403, 404, 405, 406, 407, 408, 409, 410, 411, 412, 413, 414, 415, 416, 417, 418, 419, 420, 421, 422, 423, 424, 425, 426, 427, 428, 429, 430, 459, 460, 461, 462, 463, 464, 465, 466, 467, 468, 475, 481, 482, 483, 484, 505, 506, 507, 508, 509, 510, 511, 512, 513, 514, 521, 527, 528, 529, 530], [0.2105, 0.4123, 0.9992, 0.1821, 0.1171, 0.07354, 0.9994, 0.6145, 0.8014, 0.9261, 0.1117, 1.0, 0.9983, 0.9985, 0.9987, 0.9996, 0.9975, 0.1239, 0.1112, 0.1002, 0.1746, 0.4518, 0.9999, 0.9999, 0.1166, 0.1044, 0.8744, 0.9988, 0.9987, 0.1029, 0.009009, 0.02365, 0.01595, 0.2105, 0.06061, 0.4123, 0.9991, 0.9999, 0.1821, 0.1171, 0.07354, 0.06059, 0.996, 0.9995, 0.6134, 0.7936, 0.9119, 0.977, 0.09649, 0.1117, 0.9958, 0.9902, 0.9885, 0.994, 0.9998, 1.0, 0.9971, 1.0, 0.1239, 0.1112, 0.1002, 0.07125, 0.1746, 0.4518, 0.9985, 0.9994, 0.1166, 0.1044, 0.8589, 0.9901, 0.9999, 0.1029, 0.009009, 0.02365, 0.003304, 0.01595, 0.9989, 0.999, 1.0, 0.992, 0.9956, 0.9996, 0.9972, 0.9924, 1.0, 0.9951, 0.9946, 0.9997, 1.0, 0.9994, 1.0, 0.9991, 0.9977, 0.9998, 0.9999, 1.0, 0.9992, 0.9961, 0.9993, 0.9989, 0.9962, 0.9985, 0.999, 0.998, 0.1053, 0.06707, 0.2364, 0.9445, 0.9995, 0.9913, 0.9977, 0.9985, 0.1041, 0.0857, 0.01348, 0.9979, 0.9969, 0.9994, 0.9972, 0.1053, 0.06707, 0.2364, 0.9516, 0.9992, 0.9962, 0.9977, 0.9987, 0.1041, 0.0857, 0.01348, 0.9996, 0.9951, 0.9962, 0.9961]): _vg.add([_i], _w, 'REPLACE')
_vg = ob_skunk01.vertex_groups.new(name='Bone.015')
for _i, _w in zip([35, 49, 50, 51, 53, 54, 55, 57, 58, 59, 82, 83, 84, 104, 105, 127, 128, 129, 130, 131, 132, 133, 134, 135, 136, 137, 138, 139, 140, 141, 142, 143, 144, 257, 258, 264, 343, 346, 350, 351, 458, 460, 473, 495, 503, 504, 506, 519, 520], [0.0529, 0.04862, 0.02992, 0.01615, 0.6777, 0.7643, 0.6753, 0.07113, 0.1059, 0.1012, 0.005088, 0.1711, 0.0684, 0.8267, 0.1057, 0.8034, 0.7081, 0.6944, 0.05412, 0.1993, 0.7877, 0.79, 0.7053, 0.6372, 0.607, 0.7388, 0.3969, 0.05278, 0.1067, 0.1373, 0.01472, 0.08513, 0.1017, 0.08115, 0.2643, 0.05566, 0.04943, 0.2228, 0.05007, 0.003148, 0.1727, 0.02783, 0.1361, 0.02645, 0.008073, 0.4698, 0.07845, 0.4654, 0.02706]): _vg.add([_i], _w, 'REPLACE')
_vg = ob_skunk01.vertex_groups.new(name='Bone.017')
for _i, _w in zip([53, 54, 55, 104, 127, 128, 129, 132, 133, 134, 135, 136, 137, 138, 139, 140, 141, 142, 143, 144, 146, 147, 148, 149, 150, 346, 473, 504, 519], [0.0486, 0.986, 0.9859, 0.9947, 0.9947, 0.9894, 0.02293, 0.9971, 1.0, 0.9973, 0.9995, 0.9892, 0.9908, 0.9996, 0.9993, 1.0, 1.0, 0.99, 0.9959, 0.9994, 0.06209, 0.06514, 0.01793, 0.03926, 0.03954, 0.006475, 0.003237, 0.4929, 0.4979]): _vg.add([_i], _w, 'REPLACE')
_vg = ob_skunk01.vertex_groups.new(name='Bone.019')
for _i, _w in zip([133, 135, 138, 139, 140, 141, 142, 143, 144, 145, 146, 147, 148, 149, 150, 151, 152, 153, 154, 155, 156, 157, 158, 159, 160, 161, 162], [0.01372, 0.02148, 0.01494, 0.9923, 0.9903, 0.9703, 1.0, 0.9955, 0.9668, 1.0, 0.9999, 0.9979, 0.9992, 1.0, 0.9999, 0.9953, 0.9947, 0.9867, 0.9999, 0.9943, 0.9963, 0.06145, 0.04189, 0.03925, 0.1353, 0.05574, 0.002213]): _vg.add([_i], _w, 'REPLACE')
_vg = ob_skunk01.vertex_groups.new(name='Bone.021')
for _i, _w in zip([146, 147, 149, 150, 151, 152, 153, 154, 155, 156, 157, 158, 159, 160, 161, 162], [0.09551, 0.08005, 0.02489, 0.05172, 0.9949, 1.0, 0.9997, 0.9988, 0.9731, 0.996, 0.9977, 0.9986, 0.9969, 0.9799, 0.9999, 0.9989]): _vg.add([_i], _w, 'REPLACE')
_vg = ob_skunk01.vertex_groups.new(name='Bone.023')
for _i, _w in zip([146, 147, 150, 151, 152, 153, 154, 155, 156, 157, 158, 159, 160, 161, 162], [0.07937, 0.06696, 0.01461, 0.9965, 0.9986, 0.999, 0.9998, 0.9887, 0.9854, 0.9967, 0.9871, 0.9994, 0.9978, 0.9944, 0.9798]): _vg.add([_i], _w, 'REPLACE')
_vg = ob_skunk01.vertex_groups.new(name='Bone.005')
for _i, _w in zip([49, 50, 51, 90, 93, 103, 110, 111, 112, 113, 114, 116, 252, 431, 432, 433, 434, 457, 503, 516, 532, 534, 538, 548], [0.05792, 0.179, 0.9948, 0.9983, 0.05042, 0.9882, 0.9997, 0.9987, 0.9733, 0.9864, 0.9869, 0.0147, 0.1065, 0.9988, 0.9999, 0.9991, 1.0, 0.05327, 0.5507, 0.4991, 0.4991, 0.02521, 0.4998, 0.2496]): _vg.add([_i], _w, 'REPLACE')
_vg = ob_skunk01.vertex_groups.new(name='Bone.007')
for _i, _w in zip([111, 112, 113, 114, 115, 116, 117, 118, 119, 120, 121, 122, 339, 431, 432, 434], [0.9734, 0.9995, 0.9997, 0.9978, 0.9995, 0.9965, 0.9997, 1.0, 0.007996, 0.257, 0.06992, 0.04184, 0.08863, 0.04237, 0.09093, 0.03245]): _vg.add([_i], _w, 'REPLACE')
_vg = ob_skunk01.vertex_groups.new(name='Bone.009')
for _i, _w in zip([111, 114, 115, 116, 117, 118, 119, 120, 121, 122, 337, 338, 339, 340], [0.02199, 0.005025, 0.9969, 1.0, 0.9983, 0.9981, 0.999, 0.9997, 0.9996, 0.9995, 0.9918, 0.9932, 1.0, 0.989]): _vg.add([_i], _w, 'REPLACE')
_vg = ob_skunk01.vertex_groups.new(name='Bone.011')
for _i, _w in zip([35, 48, 52, 53, 56, 57, 58, 59, 61, 62, 63, 65, 66, 67, 83, 84, 85, 86, 105, 106, 107, 127, 128, 129, 130, 131, 132, 137, 228, 232, 247, 248, 253, 254, 255, 259, 260, 261, 262, 263, 264, 267, 268, 269, 270, 273, 274, 275, 276, 295, 296, 297, 298, 319, 320, 321, 341, 342, 343, 344, 345, 346, 347, 348, 353, 449, 459, 460, 461, 462, 463, 464, 473, 474, 495, 505, 506, 507, 508, 509, 510, 519, 520], [0.07186, 0.9875, 0.9249, 0.0514, 0.0696, 0.9992, 1.0, 0.998, 1.0, 1.0, 0.9968, 0.05859, 0.03668, 0.1499, 0.0528, 1.0, 0.998, 0.0669, 0.9997, 0.9997, 0.09794, 0.08746, 0.0145, 0.2187, 0.9987, 0.9938, 0.0401, 0.02282, 0.0738, 0.07187, 0.9916, 0.9929, 0.9387, 0.9791, 0.05149, 0.04943, 0.36, 0.9981, 0.9957, 0.9987, 0.9898, 0.9943, 0.9953, 1.0, 0.9974, 0.2765, 0.144, 0.6892, 0.177, 0.05282, 1.0, 0.9904, 0.3651, 0.9992, 0.9999, 0.4166, 0.9999, 0.9671, 0.01413, 0.9936, 0.9865, 0.06789, 0.9998, 0.03943, 0.3342, 0.07283, 0.9922, 0.9943, 0.9589, 0.9987, 0.2047, 0.4331, 0.04101, 0.9932, 0.07283, 0.9895, 0.9939, 0.9318, 0.9971, 0.05951, 0.1634, 0.04119, 0.9993]): _vg.add([_i], _w, 'REPLACE')
_vg = ob_skunk01.vertex_groups.new(name='Bone.013')
for _i, _w in zip([60, 64, 68, 69, 70, 73, 74, 75, 87, 88, 108, 109, 163, 164, 165, 166, 167, 168, 169, 170, 171, 172, 173, 174, 266, 271, 272, 277, 278, 279, 280, 283, 284, 285, 286, 299, 300, 322, 323, 379, 380, 381, 382, 383, 384, 385, 386, 387, 388, 389, 390, 391, 392, 393, 394, 403, 404, 405, 406, 407, 408, 409, 410, 411, 412, 413, 414, 415, 416, 417, 418, 419, 420, 421, 422, 423, 424, 425, 426, 427, 428, 429, 430, 465, 466, 467, 468, 475, 476, 477, 478, 481, 482, 483, 484, 511, 512, 513, 514, 521, 522, 523, 524, 527, 528, 529, 530], [0.002899, 0.9789, 0.02999, 0.04642, 0.04834, 0.9949, 0.9982, 0.9752, 0.01409, 0.9974, 0.04696, 1.0, 0.0734, 0.9996, 0.9999, 0.09258, 0.05271, 0.9729, 0.06297, 0.998, 0.9997, 0.06259, 0.9993, 0.07175, 0.002899, 0.9995, 0.9899, 0.02999, 0.04642, 0.04834, 0.01761, 0.9993, 0.9941, 0.9915, 0.9999, 0.01409, 0.9965, 0.04696, 0.999, 0.0734, 1.0, 0.9979, 0.09258, 0.05271, 0.9972, 0.06297, 0.9989, 1.0, 0.04952, 0.01236, 0.9971, 0.9724, 0.06259, 0.9995, 0.07175, 0.528, 0.1544, 0.1959, 0.6533, 0.6913, 0.2146, 0.496, 0.1128, 0.07852, 0.4934, 0.736, 0.1874, 0.1296, 0.5037, 0.2056, 0.6785, 0.528, 0.1544, 0.1959, 0.6533, 0.6913, 0.2146, 0.496, 0.1128, 0.1296, 0.5037, 0.2056, 0.6785, 0.001449, 0.03297, 0.9947, 0.9957, 0.9971, 0.03253, 0.9994, 0.05625, 0.201, 0.7136, 0.09564, 0.4947, 0.001449, 0.03297, 0.9892, 0.9875, 0.985, 0.03253, 0.999, 0.05625, 0.201, 0.7136, 0.09564, 0.4947]): _vg.add([_i], _w, 'REPLACE')
_vg = ob_skunk01.vertex_groups.new(name='Bone.014')
for _i, _w in zip([64, 73, 74, 75, 88, 89, 109, 163, 164, 165, 166, 167, 168, 169, 170, 171, 172, 173, 174, 175, 176, 177, 178, 179, 180, 271, 272, 283, 284, 285, 286, 300, 323, 379, 380, 381, 382, 383, 384, 385, 386, 387, 388, 389, 390, 391, 392, 393, 394, 395, 396, 397, 398, 399, 400, 401, 402, 407, 418, 423, 430, 467, 468, 475, 476, 477, 478, 479, 480, 482, 513, 514, 521, 522, 523, 524, 525, 526, 528], [0.07708, 0.08217, 0.07466, 0.07673, 0.08333, 0.9983, 0.07666, 0.9242, 0.423, 0.2519, 0.9037, 0.9451, 0.18, 0.9356, 0.4819, 0.4669, 0.9357, 0.211, 0.9252, 0.9899, 0.9932, 0.9919, 0.9911, 0.9942, 0.9943, 0.07069, 0.07708, 0.08217, 0.07466, 0.07673, 0.06836, 0.08333, 0.07666, 0.9242, 0.423, 0.2519, 0.9037, 0.9451, 0.18, 0.9356, 0.4819, 0.4957, 0.9493, 0.9677, 0.1716, 0.4669, 0.9357, 0.211, 0.9252, 0.9992, 0.9961, 0.9943, 0.9981, 0.9974, 0.995, 0.9943, 0.996, 0.002874, 0.0002471, 0.002874, 0.0002471, 0.07389, 0.07254, 0.1758, 0.9564, 0.4888, 0.9424, 0.9955, 0.9952, 0.001437, 0.07389, 0.07254, 0.1758, 0.9564, 0.4888, 0.9424, 0.9951, 0.9952, 0.001437]): _vg.add([_i], _w, 'REPLACE')
_vg = ob_skunk01.vertex_groups.new(name='Bone.016')
for _i, _w in zip([55, 59, 128, 134, 135, 232, 249, 250, 251, 255, 256, 257, 258, 261, 262, 263, 264, 294, 295, 296, 318, 319, 342, 343, 344, 345, 346, 347, 348, 349, 350, 351, 352, 353, 354, 355, 356, 357, 358, 359, 360, 449, 457, 458, 460, 473, 474, 504, 506, 519], [0.09552, 0.02642, 0.1273, 0.06061, 0.06576, 0.0529, 0.04854, 0.02974, 0.01475, 0.6775, 0.7647, 0.6897, 0.2991, 0.07368, 0.1096, 0.1165, 0.09059, 0.005062, 0.1711, 0.07029, 0.83, 0.1125, 0.8053, 0.7858, 0.695, 0.05423, 0.6024, 0.1996, 0.8008, 0.7927, 0.7158, 0.6761, 0.6072, 0.7395, 0.3974, 0.05423, 0.1097, 0.137, 0.01714, 0.08465, 0.1007, 0.02645, 0.007376, 0.4944, 0.1035, 0.6941, 0.02711, 0.1973, 0.0585, 0.3648]): _vg.add([_i], _w, 'REPLACE')
_vg = ob_skunk01.vertex_groups.new(name='Bone.018')
for _i, _w in zip([255, 256, 257, 318, 342, 343, 344, 346, 348, 349, 350, 351, 352, 353, 354, 355, 356, 357, 358, 359, 360, 362, 363, 364, 365, 366, 458, 473, 519], [0.04907, 0.9869, 1.0, 0.9985, 0.9729, 0.9813, 0.02359, 0.006744, 1.0, 0.997, 0.9958, 0.9838, 0.9917, 0.9931, 0.9974, 0.9964, 0.9995, 0.9993, 0.9991, 0.9992, 0.9996, 0.05815, 0.06193, 0.02429, 0.04066, 0.03556, 0.5, 0.494, 0.003372]): _vg.add([_i], _w, 'REPLACE')
_vg = ob_skunk01.vertex_groups.new(name='Bone.020')
for _i, _w in zip([55, 134, 251, 255, 256, 257, 258, 317, 318, 342, 343, 344, 348, 349, 350, 351, 352, 353, 354, 355, 356, 357, 358, 359, 360, 361, 362, 363, 364, 365, 366, 367, 368, 369, 370, 371, 372, 375, 376, 377, 458, 473], [0.0, 0.0, 0.0, 0.0, 0.0004247, 4.19e-05, 0.0, 0.0, 0.0003474, 0.000118, 0.0007668, 0.0, 0.000635, 0.02884, 0.01812, 0.9234, 0.07998, 0.07863, 0.9757, 0.995, 0.9967, 1.0, 0.995, 0.8449, 0.97, 1.0, 0.9998, 0.9966, 0.9971, 0.9996, 0.9984, 0.9898, 0.9861, 0.9625, 0.9991, 0.9987, 0.9853, 0.02104, 0.117, 0.05293, 2.095e-05, 0.0003834]): _vg.add([_i], _w, 'REPLACE')
_vg = ob_skunk01.vertex_groups.new(name='Bone.022')
for _i, _w in zip([361, 362, 363, 364, 365, 366, 367, 368, 369, 370, 371, 372, 373, 374, 375, 376, 377, 378], [0.06885, 0.1022, 0.08151, 0.05605, 0.03369, 0.05136, 0.9994, 0.9973, 0.9951, 0.9999, 1.0, 0.9922, 0.9764, 0.995, 1.0, 0.998, 0.9814, 1.0]): _vg.add([_i], _w, 'REPLACE')
_m = ob_skunk01.modifiers.new('Armature', 'ARMATURE')
_m = ob_skunk01.modifiers.new('Armature.001', 'ARMATURE')
_m.object = ob_armature
ob_light.location = (4.076, 1.005, 5.904)
ob_light.rotation_euler = (-0.1217, -0.7986, 2.683)
ob_light.lock_rotations_4d = False
ob_light.empty_display_type = 'ARROWS'
ob_light.color = (0.0, 0.0, 0.0, 0.0)
ob_light.lineart.crease_threshold = 0.0
ob_armature.location = (1.651e-15, -1.355, 7.437)
ob_armature.rotation_euler = (-2.393, -1.511e-16, 3.848e-16)
ob_armature.lineart.crease_threshold = 0.0

# ---- collection membership
col_collection.objects.link(ob_skunk01)
col_collection.objects.link(ob_light)
col_collection.objects.link(ob_armature)

# ---- scene / render settings (as saved in the file)
scene.frame_start = 1; scene.frame_end = 20; scene.frame_set(18)
scene.render.engine = 'BLENDER_EEVEE_NEXT'
scene.cycles.use_denoising = False
scene.cycles.samples = 128
scene.cycles.sampling_pattern = 'TABULATED_SOBOL'
scene.cycles.use_adaptive_sampling = False
scene.cycles.use_light_tree = False
scene.view_settings.view_transform = 'Filmic'
bpy.context.view_layer.update()

# ---- added for rendering (the .blend has no active camera): camera
cam_auto = bpy.data.cameras.new('AutoCamera')
cam_auto.lens = 50.0
cam_auto.sensor_width = 36.0
cam_auto.clip_end = 1000.0
ob_auto_camera = bpy.data.objects.new('AutoCamera', cam_auto)
scene.collection.objects.link(ob_auto_camera)
ob_auto_camera.location = (14.1542, -15.7964, 15.8074)
ob_auto_camera.rotation_euler = (1.09748, -7.21219e-08, 0.694738)
scene.camera = ob_auto_camera
bpy.context.view_layer.update()
